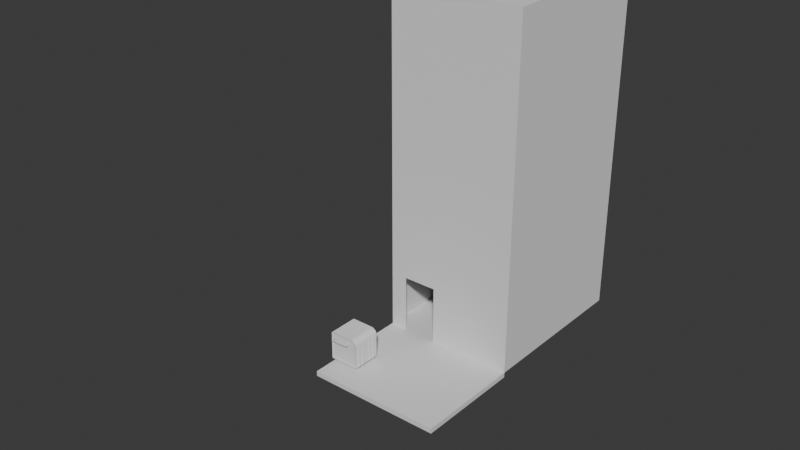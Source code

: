 # Source: LOJINHA_TRUE.blend  (saved by Blender 4.3.34; exported with 4.5.12 LTS)
import bpy
from mathutils import Matrix  # noqa: F401  (used for matrix-valued properties, if any)

bpy.ops.wm.read_factory_settings(use_empty=True)
scene = bpy.context.scene
scene.name = 'Scene'

# ---- collections
col_collection = bpy.data.collections.new('Collection'); scene.collection.children.link(col_collection)

# ---- world
world_world = bpy.data.worlds.new('World'); scene.world = world_world
world_world.use_nodes = True; world_world.node_tree.nodes.clear()
_N = world_world.node_tree.nodes; _L = world_world.node_tree.links
n0 = _N.new('ShaderNodeOutputWorld'); n0.name = 'World Output'; n0.location = (300, 300)
n1 = _N.new('ShaderNodeBackground'); n1.name = 'Background'; n1.location = (10, 300)
n1.inputs[0].default_value = (0.05088, 0.05088, 0.05088, 1.0)
_L.new(n1.outputs[0], n0.inputs[0])
n0.is_active_output = True
world_world.color = (0.05088, 0.05088, 0.05088)
world_world.sun_shadow_jitter_overblur = 0.0

# ---- meshes
me_cube_001 = bpy.data.meshes.new('Cube.001')
me_cube_001.from_pydata([(-1.0, -1.0, -1.0), (-1.0, 1.0, -1.0), (1.0, -1.0, -1.0), (1.0, 1.0, -1.0), (-1.0, -1.0, 0.0), (-1.0, 1.0, 0.0), (1.0, 1.0, 0.0), (1.0, -1.0, 0.0), (-1.0, 1.0, -0.5), (1.0, 1.0, -0.5), (1.0, -1.0, -0.5), (-1.0, -1.0, -0.5), (-1.0, -1.0, 0.5), (-1.0, 1.0, 0.5), (1.0, 1.0, 0.5), (1.0, -1.0, 0.5), (-1.0, 0.0, -1.0), (1.0, 0.0, -1.0), (1.0, 0.0, 0.0), (-1.0, 0.0, 0.0), (-1.0, 0.0, -0.5), (1.0, 0.0, -0.5), (1.0, 0.0, 0.5), (-1.0, 0.0, 0.5), (-1.0, 1.0, 0.25), (1.0, 1.0, 0.25), (1.0, -1.0, 0.25), (-1.0, -1.0, 0.25), (-1.0, 0.0, 0.25), (1.0, 0.0, 0.25), (-1.0, -1.0, -0.25), (-1.0, 1.0, -0.25), (1.0, 1.0, -0.25), (1.0, -1.0, -0.25), (-1.0, 0.0, -0.25), (1.0, 0.0, -0.25), (1.0, 0.5, -1.0), (-1.0, 0.5, 0.0), (-1.0, 0.5, -0.5), (-1.0, 0.5, 0.5), (-1.0, 0.5, -1.0), (1.0, 0.5, 0.0), (1.0, 0.5, -0.5), (1.0, 0.5, 0.5), (1.0, 0.5, 0.25), (-1.0, 0.5, 0.25), (1.0, 0.5, -0.25), (-1.0, 0.5, -0.25), (-1.0, 1.0, -0.75), (1.0, 1.0, -0.75), (1.0, -1.0, -0.75), (-1.0, -1.0, -0.75), (1.0, 0.0, -0.75), (-1.0, 0.0, -0.75), (1.0, 0.5, -0.75), (-1.0, 0.5, -0.75), (-1.0, -0.5, -1.0), (1.0, -0.5, 0.0), (1.0, -0.5, -0.5), (1.0, -0.5, 0.5), (1.0, -0.5, -1.0), (-1.0, -0.5, 0.0), (-1.0, -0.5, -0.5), (-1.0, -0.5, 0.5), (-1.0, -0.5, 0.25), (1.0, -0.5, 0.25), (-1.0, -0.5, -0.25), (1.0, -0.5, -0.25), (-1.0, -0.5, -0.75), (1.0, -0.5, -0.75), (0.0, 1.0, -1.0), (0.0, -1.0, -1.0), (0.0, -1.0, 0.0), (0.0, 1.0, 0.0), (0.0, 1.0, -0.5), (0.0, -1.0, -0.5), (0.0, -1.0, 0.5), (0.0, 1.0, 0.5), (0.0, 0.0, -1.0), (0.0, 1.0, 0.25), (0.0, -1.0, 0.25), (0.0, 1.0, -0.25), (0.0, -1.0, -0.25), (0.0, 0.5, -1.0), (0.0, -1.0, -0.75), (0.0, 1.0, -0.75), (0.0, -0.5, -1.0), (-0.5, 1.0, -1.0), (-0.5, -1.0, 0.0), (-0.5, -1.0, -0.5), (-0.5, -1.0, 0.5), (-0.5, 0.0, -1.0), (-0.5, -1.0, 0.25), (-0.5, -1.0, -0.25), (-0.5, 0.5, -1.0), (-0.5, -1.0, -0.75), (-0.5, -0.5, -1.0), (-0.5, -1.0, -1.0), (-0.5, 1.0, 0.0), (-0.5, 1.0, -0.5), (-0.5, 1.0, 0.5), (-0.5, 1.0, 0.25), (-0.5, 1.0, -0.25), (-0.5, 1.0, -0.75), (0.5, -1.0, -1.0), (0.5, 1.0, 0.0), (0.5, 1.0, -0.5), (0.5, 1.0, 0.5), (0.5, 1.0, 0.25), (0.5, 1.0, -0.25), (0.5, 1.0, -0.75), (0.5, 1.0, -1.0), (0.5, -1.0, 0.0), (0.5, -1.0, -0.5), (0.5, -1.0, 0.5), (0.5, 0.0, -1.0), (0.5, -1.0, 0.25), (0.5, -1.0, -0.25), (0.5, 0.5, -1.0), (0.5, -1.0, -0.75), (0.5, -0.5, -1.0), (-0.25, -1.0, -1.0), (-0.25, 1.0, 0.0), (-0.25, 1.0, -0.5), (-0.25, 1.0, 0.5), (-0.25, 1.0, 0.25), (-0.25, 1.0, -0.25), (-0.25, 1.0, -0.75), (-0.25, 1.0, -1.0), (-0.25, -1.0, 0.0), (-0.25, -1.0, -0.5), (-0.25, -1.0, 0.5), (-0.25, 0.0, -1.0), (-0.25, -1.0, 0.25), (-0.25, -1.0, -0.25), (-0.25, 0.5, -1.0), (-0.25, -1.0, -0.75), (-0.25, -0.5, -1.0), (0.25, 1.0, -1.0), (0.25, -1.0, 0.0), (0.25, -1.0, -0.5), (0.25, -1.0, 0.5), (0.25, 0.0, -1.0), (0.25, -1.0, 0.25), (0.25, -1.0, -0.25), (0.25, 0.5, -1.0), (0.25, -1.0, -0.75), (0.25, -0.5, -1.0), (0.25, -1.0, -1.0), (0.25, 1.0, 0.0), (0.25, 1.0, -0.5), (0.25, 1.0, 0.5), (0.25, 1.0, 0.25), (0.25, 1.0, -0.25), (0.25, 1.0, -0.75), (0.75, -1.0, -1.0), (0.75, 1.0, 0.0), (0.75, 1.0, -0.5), (0.75, 1.0, 0.5), (0.75, 1.0, 0.25), (0.75, 1.0, -0.25), (0.75, 1.0, -0.75), (0.75, 1.0, -1.0), (0.75, -1.0, 0.0), (0.75, -1.0, -0.5), (0.75, -1.0, 0.5), (0.75, 0.0, -1.0), (0.75, -1.0, 0.25), (0.75, -1.0, -0.25), (0.75, 0.5, -1.0), (0.75, -1.0, -0.75), (0.75, -0.5, -1.0), (-0.75, 1.0, -1.0), (-0.75, -1.0, 0.0), (-0.75, -1.0, -0.5), (-0.75, -1.0, 0.5), (-0.75, 0.0, -1.0), (-0.75, -1.0, 0.25), (-0.75, -1.0, -0.25), (-0.75, 0.5, -1.0), (-0.75, -1.0, -0.75), (-0.75, -0.5, -1.0), (-0.75, -1.0, -1.0), (-0.75, 1.0, 0.0), (-0.75, 1.0, -0.5), (-0.75, 1.0, 0.5), (-0.75, 1.0, 0.25), (-0.75, 1.0, -0.25), (-0.75, 1.0, -0.75), (1.0, 0.75, -1.0), (-1.0, 0.75, 0.0), (-1.0, 0.75, -0.5), (-1.0, 0.75, 0.5), (-1.0, 0.75, 0.25), (-1.0, 0.75, -0.25), (-1.0, 0.75, -1.0), (1.0, 0.75, 0.0), (1.0, 0.75, -0.5), (1.0, 0.75, 0.5), (1.0, 0.75, 0.25), (1.0, 0.75, -0.25), (1.0, 0.75, -0.75), (-1.0, 0.75, -0.75), (0.0, 0.75, -1.0), (-0.5, 0.75, -1.0), (0.5, 0.75, -1.0), (-0.25, 0.75, -1.0), (0.25, 0.75, -1.0), (0.75, 0.75, -1.0), (-0.75, 0.75, -1.0), (-1.0, 0.25, -1.0), (1.0, 0.25, 0.0), (1.0, 0.25, -0.5), (1.0, 0.25, 0.5), (1.0, 0.25, 0.25), (1.0, 0.25, -0.25), (1.0, 0.25, -1.0), (-1.0, 0.25, 0.0), (-1.0, 0.25, -0.5), (-1.0, 0.25, 0.5), (-1.0, 0.25, 0.25), (-1.0, 0.25, -0.25), (-1.0, 0.25, -0.75), (1.0, 0.25, -0.75), (0.0, 0.25, -1.0), (-0.5, 0.25, -1.0), (0.5, 0.25, -1.0), (-0.25, 0.25, -1.0), (0.25, 0.25, -1.0), (0.75, 0.25, -1.0), (-0.75, 0.25, -1.0), (1.0, -0.25, -1.0), (-1.0, -0.25, 0.0), (-1.0, -0.25, -0.5), (-1.0, -0.25, 0.5), (-1.0, -0.25, 0.25), (-1.0, -0.25, -0.25), (-1.0, -0.25, -0.75), (-1.0, -0.25, -1.0), (1.0, -0.25, 0.0), (1.0, -0.25, -0.5), (1.0, -0.25, 0.5), (1.0, -0.25, 0.25), (1.0, -0.25, -0.25), (1.0, -0.25, -0.75), (0.0, -0.25, -1.0), (-0.5, -0.25, -1.0), (0.5, -0.25, -1.0), (-0.25, -0.25, -1.0), (0.25, -0.25, -1.0), (0.75, -0.25, -1.0), (-0.75, -0.25, -1.0), (-1.0, -0.75, -1.0), (1.0, -0.75, 0.0), (1.0, -0.75, -0.5), (1.0, -0.75, 0.5), (1.0, -0.75, 0.25), (1.0, -0.75, -0.25), (1.0, -0.75, -0.75), (1.0, -0.75, -1.0), (-1.0, -0.75, 0.0), (-1.0, -0.75, -0.5), (-1.0, -0.75, 0.5), (-1.0, -0.75, 0.25), (-1.0, -0.75, -0.25), (-1.0, -0.75, -0.75), (0.0, -0.75, -1.0), (-0.5, -0.75, -1.0), (0.5, -0.75, -1.0), (-0.25, -0.75, -1.0), (0.25, -0.75, -1.0), (0.75, -0.75, -1.0), (-0.75, -0.75, -1.0), (-1.0, -2.291, -1.0), (1.0, -2.291, -1.0), (0.0, -2.291, -1.0), (-0.5, -2.291, -1.0), (0.5, -2.291, -1.0), (-0.25, -2.291, -1.0), (0.25, -2.291, -1.0), (0.75, -2.291, -1.0), (-0.75, -2.291, -1.0), (0.75, -1.0, -1.022), (1.0, -1.0, -1.022), (-0.25, -1.0, -1.022), (0.0, -1.0, -1.022), (-0.75, -1.0, -1.022), (-0.5, -1.0, -1.022), (0.25, -1.0, -1.022), (0.5, -1.0, -1.022), (-1.0, -1.0, -1.022), (0.75, -2.291, -1.022), (1.0, -2.291, -1.022), (-0.25, -2.291, -1.022), (0.0, -2.291, -1.022), (-0.75, -2.291, -1.022), (-0.5, -2.291, -1.022), (0.25, -2.291, -1.022), (0.5, -2.291, -1.022), (-1.0, -2.291, -1.022)], [], [(271, 259, 2, 155), (178, 173, 4, 30), (257, 253, 7, 33), (160, 156, 6, 32), (194, 190, 5, 31), (202, 191, 8, 48), (161, 157, 9, 49), (258, 254, 10, 50), (180, 174, 11, 51), (177, 175, 12, 27), (256, 255, 15, 26), (159, 158, 14, 25), (193, 192, 13, 24), (235, 234, 23, 28), (214, 213, 22, 29), (223, 212, 21, 52), (237, 233, 20, 53), (236, 232, 19, 34), (215, 211, 18, 35), (229, 216, 17, 166), (211, 214, 29, 18), (232, 235, 28, 19), (190, 193, 24, 5), (156, 159, 25, 6), (253, 256, 26, 7), (173, 177, 27, 4), (212, 215, 35, 21), (233, 236, 34, 20), (191, 194, 31, 8), (157, 160, 32, 9), (254, 257, 33, 10), (174, 178, 30, 11), (218, 221, 47, 38), (197, 200, 46, 42), (217, 220, 45, 37), (196, 199, 44, 41), (208, 189, 36, 169), (200, 196, 41, 46), (201, 197, 42, 54), (199, 198, 43, 44), (220, 219, 39, 45), (222, 218, 38, 55), (221, 217, 37, 47), (210, 222, 55, 40), (189, 201, 54, 36), (238, 237, 53, 16), (216, 223, 52, 17), (182, 180, 51, 0), (259, 258, 50, 2), (162, 161, 49, 3), (195, 202, 48, 1), (231, 244, 69, 60), (252, 265, 68, 56), (240, 243, 67, 58), (261, 264, 66, 62), (239, 242, 65, 57), (260, 263, 64, 61), (264, 260, 61, 66), (265, 261, 62, 68), (263, 262, 63, 64), (242, 241, 59, 65), (244, 240, 58, 69), (243, 239, 57, 67), (250, 231, 60, 171), (248, 245, 86, 137), (128, 127, 85, 70), (148, 146, 84, 71), (206, 203, 83, 135), (140, 144, 82, 75), (123, 126, 81, 74), (139, 143, 80, 72), (122, 125, 79, 73), (227, 224, 78, 132), (125, 124, 77, 79), (143, 141, 76, 80), (146, 140, 75, 84), (127, 123, 74, 85), (126, 122, 73, 81), (144, 139, 72, 82), (269, 266, 71, 121), (272, 267, 97, 182), (187, 183, 98, 102), (188, 184, 99, 103), (186, 185, 100, 101), (230, 225, 91, 176), (183, 186, 101, 98), (184, 187, 102, 99), (209, 204, 94, 179), (172, 188, 103, 87), (251, 246, 96, 181), (121, 136, 95, 97), (130, 134, 93, 89), (129, 133, 92, 88), (133, 131, 90, 92), (136, 130, 89, 95), (134, 129, 88, 93), (168, 163, 112, 117), (170, 164, 113, 119), (167, 165, 114, 116), (163, 167, 116, 112), (164, 168, 117, 113), (249, 247, 120, 147), (138, 154, 110, 111), (207, 205, 118, 145), (150, 153, 109, 106), (149, 152, 108, 105), (228, 226, 115, 142), (152, 151, 107, 108), (154, 150, 106, 110), (153, 149, 105, 109), (270, 268, 104, 148), (82, 72, 129, 134), (84, 75, 130, 136), (80, 76, 131, 133), (72, 80, 133, 129), (75, 82, 134, 130), (71, 84, 136, 121), (267, 269, 121, 97), (102, 98, 122, 126), (103, 99, 123, 127), (101, 100, 124, 125), (225, 227, 132, 91), (98, 101, 125, 122), (99, 102, 126, 123), (204, 206, 135, 94), (87, 103, 127, 128), (246, 248, 137, 96), (266, 270, 148, 71), (81, 73, 149, 153), (85, 74, 150, 154), (79, 77, 151, 152), (224, 228, 142, 78), (73, 79, 152, 149), (74, 81, 153, 150), (203, 207, 145, 83), (70, 85, 154, 138), (245, 249, 147, 86), (117, 112, 139, 144), (119, 113, 140, 146), (116, 114, 141, 143), (112, 116, 143, 139), (113, 117, 144, 140), (2, 50, 170, 155), (10, 33, 168, 164), (7, 26, 167, 163), (26, 15, 165, 167), (50, 10, 164, 170), (33, 7, 163, 168), (247, 250, 171, 120), (111, 110, 161, 162), (205, 208, 169, 118), (106, 109, 160, 157), (105, 108, 159, 156), (226, 229, 166, 115), (108, 107, 158, 159), (110, 106, 157, 161), (109, 105, 156, 160), (268, 271, 155, 104), (238, 251, 181, 56), (1, 48, 188, 172), (195, 209, 179, 40), (8, 31, 187, 184), (5, 24, 186, 183), (210, 230, 176, 16), (24, 13, 185, 186), (48, 8, 184, 188), (31, 5, 183, 187), (252, 272, 182, 0), (97, 95, 180, 182), (89, 93, 178, 174), (88, 92, 177, 173), (92, 90, 175, 177), (95, 89, 174, 180), (93, 88, 173, 178), (1, 172, 209, 195), (111, 162, 208, 205), (70, 138, 207, 203), (87, 128, 206, 204), (138, 111, 205, 207), (172, 87, 204, 209), (128, 70, 203, 206), (40, 55, 202, 195), (3, 49, 201, 189), (25, 14, 198, 199), (49, 9, 197, 201), (32, 6, 196, 200), (162, 3, 189, 208), (6, 25, 199, 196), (9, 32, 200, 197), (38, 47, 194, 191), (37, 45, 193, 190), (45, 39, 192, 193), (55, 38, 191, 202), (47, 37, 190, 194), (40, 179, 230, 210), (118, 169, 229, 226), (83, 145, 228, 224), (94, 135, 227, 225), (145, 118, 226, 228), (179, 94, 225, 230), (135, 83, 224, 227), (36, 54, 223, 216), (16, 53, 222, 210), (34, 19, 217, 221), (53, 20, 218, 222), (28, 23, 219, 220), (19, 28, 220, 217), (20, 34, 221, 218), (42, 46, 215, 212), (41, 44, 214, 211), (169, 36, 216, 229), (46, 41, 211, 215), (54, 42, 212, 223), (44, 43, 213, 214), (16, 176, 251, 238), (115, 166, 250, 247), (78, 142, 249, 245), (91, 132, 248, 246), (142, 115, 247, 249), (176, 91, 246, 251), (132, 78, 245, 248), (166, 17, 231, 250), (35, 18, 239, 243), (52, 21, 240, 244), (29, 22, 241, 242), (18, 29, 242, 239), (21, 35, 243, 240), (17, 52, 244, 231), (56, 68, 237, 238), (62, 66, 236, 233), (61, 64, 235, 232), (66, 61, 232, 236), (68, 62, 233, 237), (64, 63, 234, 235), (56, 181, 272, 252), (120, 171, 271, 268), (86, 147, 270, 266), (96, 137, 269, 267), (147, 120, 268, 270), (181, 96, 267, 272), (137, 86, 266, 269), (27, 12, 262, 263), (51, 11, 261, 265), (30, 4, 260, 264), (4, 27, 263, 260), (11, 30, 264, 261), (0, 51, 265, 252), (60, 69, 258, 259), (58, 67, 257, 254), (57, 65, 256, 253), (65, 59, 255, 256), (69, 58, 254, 258), (67, 57, 253, 257), (171, 60, 259, 271), (175, 90, 131, 76, 141, 114, 165, 15, 255, 59, 241, 22, 213, 43, 198, 14, 158, 107, 151, 77, 124, 100, 185, 13, 192, 39, 219, 23, 234, 63, 262, 12), (281, 276, 296, 295), (97, 182, 286, 287), (273, 0, 290, 299), (278, 275, 294, 293), (104, 148, 288, 289), (280, 274, 292, 291), (281, 273, 299, 295), (274, 2, 283, 292), (287, 284, 293, 296), (285, 284, 293, 294), (289, 288, 297, 298), (285, 288, 297, 294), (289, 282, 291, 298), (283, 282, 291, 292), (287, 286, 295, 296), (290, 286, 295, 299), (71, 121, 284, 285), (279, 277, 298, 297), (278, 276, 296, 293), (2, 155, 282, 283), (104, 155, 282, 289), (97, 121, 284, 287), (279, 275, 294, 297), (0, 182, 286, 290), (71, 148, 288, 285), (280, 277, 298, 291), (104, 155, 2, 274, 280, 277, 279, 275, 278, 276, 281, 273, 0, 182, 97, 121, 71, 148)])
_uv = me_cube_001.uv_layers.new(name='UVMap')
_uv.uv.foreach_set('vector', [0.3438, 0.7188, 0.375, 0.7188, 0.375, 0.75, 0.3438, 0.75, 0.4688, 0.9688, 0.5, 0.9688, 0.5, 1.0, 0.4688, 1.0, 0.4688, 0.7188, 0.5, 0.7188, 0.5, 0.75, 0.4688, 0.75, 0.4688, 0.4688, 0.5, 0.4688, 0.5, 0.5, 0.4688, 0.5, 0.4688, 0.2188, 0.5, 0.2188, 0.5, 0.25, 0.4688, 0.25, 0.4062, 0.2188, 0.4375, 0.2188, 0.4375, 0.25, 0.4062, 0.25, 0.4062, 0.4688, 0.4375, 0.4688, 0.4375, 0.5, 0.4062, 0.5, 0.4062, 0.7188, 0.4375, 0.7188, 0.4375, 0.75, 0.4062, 0.75, 0.4062, 0.9688, 0.4375, 0.9688, 0.4375, 1.0, 0.4062, 1.0, 0.5312, 0.9688, 0.5625, 0.9688, 0.5625, 1.0, 0.5312, 1.0, 0.5312, 0.7188, 0.5625, 0.7188, 0.5625, 0.75, 0.5312, 0.75, 0.5312, 0.4688, 0.5625, 0.4688, 0.5625, 0.5, 0.5312, 0.5, 0.5312, 0.2188, 0.5625, 0.2188, 0.5625, 0.25, 0.5312, 0.25, 0.5312, 0.09375, 0.5625, 0.09375, 0.5625, 0.125, 0.5312, 0.125, 0.5312, 0.5938, 0.5625, 0.5938, 0.5625, 0.625, 0.5312, 0.625, 0.4062, 0.5938, 0.4375, 0.5938, 0.4375, 0.625, 0.4062, 0.625, 0.4062, 0.09375, 0.4375, 0.09375, 0.4375, 0.125, 0.4062, 0.125, 0.4688, 0.09375, 0.5, 0.09375, 0.5, 0.125, 0.4688, 0.125, 0.4688, 0.5938, 0.5, 0.5938, 0.5, 0.625, 0.4688, 0.625, 0.3438, 0.5938, 0.375, 0.5938, 0.375, 0.625, 0.3438, 0.625, 0.5, 0.5938, 0.5312, 0.5938, 0.5312, 0.625, 0.5, 0.625, 0.5, 0.09375, 0.5312, 0.09375, 0.5312, 0.125, 0.5, 0.125, 0.5, 0.2188, 0.5312, 0.2188, 0.5312, 0.25, 0.5, 0.25, 0.5, 0.4688, 0.5312, 0.4688, 0.5312, 0.5, 0.5, 0.5, 0.5, 0.7188, 0.5312, 0.7188, 0.5312, 0.75, 0.5, 0.75, 0.5, 0.9688, 0.5312, 0.9688, 0.5312, 1.0, 0.5, 1.0, 0.4375, 0.5938, 0.4688, 0.5938, 0.4688, 0.625, 0.4375, 0.625, 0.4375, 0.09375, 0.4688, 0.09375, 0.4688, 0.125, 0.4375, 0.125, 0.4375, 0.2188, 0.4688, 0.2188, 0.4688, 0.25, 0.4375, 0.25, 0.4375, 0.4688, 0.4688, 0.4688, 0.4688, 0.5, 0.4375, 0.5, 0.4375, 0.7188, 0.4688, 0.7188, 0.4688, 0.75, 0.4375, 0.75, 0.4375, 0.9688, 0.4688, 0.9688, 0.4688, 1.0, 0.4375, 1.0, 0.4375, 0.1562, 0.4688, 0.1562, 0.4688, 0.1875, 0.4375, 0.1875, 0.4375, 0.5312, 0.4688, 0.5312, 0.4688, 0.5625, 0.4375, 0.5625, 0.5, 0.1562, 0.5312, 0.1562, 0.5312, 0.1875, 0.5, 0.1875, 0.5, 0.5312, 0.5312, 0.5312, 0.5312, 0.5625, 0.5, 0.5625, 0.3438, 0.5312, 0.375, 0.5312, 0.375, 0.5625, 0.3438, 0.5625, 0.4688, 0.5312, 0.5, 0.5312, 0.5, 0.5625, 0.4688, 0.5625, 0.4062, 0.5312, 0.4375, 0.5312, 0.4375, 0.5625, 0.4062, 0.5625, 0.5312, 0.5312, 0.5625, 0.5312, 0.5625, 0.5625, 0.5312, 0.5625, 0.5312, 0.1562, 0.5625, 0.1562, 0.5625, 0.1875, 0.5312, 0.1875, 0.4062, 0.1562, 0.4375, 0.1562, 0.4375, 0.1875, 0.4062, 0.1875, 0.4688, 0.1562, 0.5, 0.1562, 0.5, 0.1875, 0.4688, 0.1875, 0.375, 0.1562, 0.4062, 0.1562, 0.4062, 0.1875, 0.375, 0.1875, 0.375, 0.5312, 0.4062, 0.5312, 0.4062, 0.5625, 0.375, 0.5625, 0.375, 0.09375, 0.4062, 0.09375, 0.4062, 0.125, 0.375, 0.125, 0.375, 0.5938, 0.4062, 0.5938, 0.4062, 0.625, 0.375, 0.625, 0.375, 0.9688, 0.4062, 0.9688, 0.4062, 1.0, 0.375, 1.0, 0.375, 0.7188, 0.4062, 0.7188, 0.4062, 0.75, 0.375, 0.75, 0.375, 0.4688, 0.4062, 0.4688, 0.4062, 0.5, 0.375, 0.5, 0.375, 0.2188, 0.4062, 0.2188, 0.4062, 0.25, 0.375, 0.25, 0.375, 0.6562, 0.4062, 0.6562, 0.4062, 0.6875, 0.375, 0.6875, 0.375, 0.03125, 0.4062, 0.03125, 0.4062, 0.0625, 0.375, 0.0625, 0.4375, 0.6562, 0.4688, 0.6562, 0.4688, 0.6875, 0.4375, 0.6875, 0.4375, 0.03125, 0.4688, 0.03125, 0.4688, 0.0625, 0.4375, 0.0625, 0.5, 0.6562, 0.5312, 0.6562, 0.5312, 0.6875, 0.5, 0.6875, 0.5, 0.03125, 0.5312, 0.03125, 0.5312, 0.0625, 0.5, 0.0625, 0.4688, 0.03125, 0.5, 0.03125, 0.5, 0.0625, 0.4688, 0.0625, 0.4062, 0.03125, 0.4375, 0.03125, 0.4375, 0.0625, 0.4062, 0.0625, 0.5312, 0.03125, 0.5625, 0.03125, 0.5625, 0.0625, 0.5312, 0.0625, 0.5312, 0.6562, 0.5625, 0.6562, 0.5625, 0.6875, 0.5312, 0.6875, 0.4062, 0.6562, 0.4375, 0.6562, 0.4375, 0.6875, 0.4062, 0.6875, 0.4688, 0.6562, 0.5, 0.6562, 0.5, 0.6875, 0.4688, 0.6875, 0.3438, 0.6562, 0.375, 0.6562, 0.375, 0.6875, 0.3438, 0.6875, 0.2188, 0.6562, 0.25, 0.6562, 0.25, 0.6875, 0.2188, 0.6875, 0.375, 0.3438, 0.4062, 0.3438, 0.4062, 0.375, 0.375, 0.375, 0.375, 0.8438, 0.4062, 0.8438, 0.4062, 0.875, 0.375, 0.875, 0.2188, 0.5312, 0.25, 0.5312, 0.25, 0.5625, 0.2188, 0.5625, 0.4375, 0.8438, 0.4688, 0.8438, 0.4688, 0.875, 0.4375, 0.875, 0.4375, 0.3438, 0.4688, 0.3438, 0.4688, 0.375, 0.4375, 0.375, 0.5, 0.8438, 0.5312, 0.8438, 0.5312, 0.875, 0.5, 0.875, 0.5, 0.3438, 0.5312, 0.3438, 0.5312, 0.375, 0.5, 0.375, 0.2188, 0.5938, 0.25, 0.5938, 0.25, 0.625, 0.2188, 0.625, 0.5312, 0.3438, 0.5625, 0.3438, 0.5625, 0.375, 0.5312, 0.375, 0.5312, 0.8438, 0.5625, 0.8438, 0.5625, 0.875, 0.5312, 0.875, 0.4062, 0.8438, 0.4375, 0.8438, 0.4375, 0.875, 0.4062, 0.875, 0.4062, 0.3438, 0.4375, 0.3438, 0.4375, 0.375, 0.4062, 0.375, 0.4688, 0.3438, 0.5, 0.3438, 0.5, 0.375, 0.4688, 0.375, 0.4688, 0.8438, 0.5, 0.8438, 0.5, 0.875, 0.4688, 0.875, 0.2188, 0.7188, 0.25, 0.7188, 0.25, 0.75, 0.2188, 0.75, 0.1562, 0.7188, 0.1875, 0.7188, 0.1875, 0.75, 0.1562, 0.75, 0.4688, 0.2812, 0.5, 0.2812, 0.5, 0.3125, 0.4688, 0.3125, 0.4062, 0.2812, 0.4375, 0.2812, 0.4375, 0.3125, 0.4062, 0.3125, 0.5312, 0.2812, 0.5625, 0.2812, 0.5625, 0.3125, 0.5312, 0.3125, 0.1562, 0.5938, 0.1875, 0.5938, 0.1875, 0.625, 0.1562, 0.625, 0.5, 0.2812, 0.5312, 0.2812, 0.5312, 0.3125, 0.5, 0.3125, 0.4375, 0.2812, 0.4688, 0.2812, 0.4688, 0.3125, 0.4375, 0.3125, 0.1562, 0.5312, 0.1875, 0.5312, 0.1875, 0.5625, 0.1562, 0.5625, 0.375, 0.2812, 0.4062, 0.2812, 0.4062, 0.3125, 0.375, 0.3125, 0.1562, 0.6562, 0.1875, 0.6562, 0.1875, 0.6875, 0.1562, 0.6875, 0.375, 0.9062, 0.4062, 0.9062, 0.4062, 0.9375, 0.375, 0.9375, 0.4375, 0.9062, 0.4688, 0.9062, 0.4688, 0.9375, 0.4375, 0.9375, 0.5, 0.9062, 0.5312, 0.9062, 0.5312, 0.9375, 0.5, 0.9375, 0.5312, 0.9062, 0.5625, 0.9062, 0.5625, 0.9375, 0.5312, 0.9375, 0.4062, 0.9062, 0.4375, 0.9062, 0.4375, 0.9375, 0.4062, 0.9375, 0.4688, 0.9062, 0.5, 0.9062, 0.5, 0.9375, 0.4688, 0.9375, 0.4688, 0.7812, 0.5, 0.7812, 0.5, 0.8125, 0.4688, 0.8125, 0.4062, 0.7812, 0.4375, 0.7812, 0.4375, 0.8125, 0.4062, 0.8125, 0.5312, 0.7812, 0.5625, 0.7812, 0.5625, 0.8125, 0.5312, 0.8125, 0.5, 0.7812, 0.5312, 0.7812, 0.5312, 0.8125, 0.5, 0.8125, 0.4375, 0.7812, 0.4688, 0.7812, 0.4688, 0.8125, 0.4375, 0.8125, 0.2812, 0.6562, 0.3125, 0.6562, 0.3125, 0.6875, 0.2812, 0.6875, 0.375, 0.4062, 0.4062, 0.4062, 0.4062, 0.4375, 0.375, 0.4375, 0.2812, 0.5312, 0.3125, 0.5312, 0.3125, 0.5625, 0.2812, 0.5625, 0.4375, 0.4062, 0.4688, 0.4062, 0.4688, 0.4375, 0.4375, 0.4375, 0.5, 0.4062, 0.5312, 0.4062, 0.5312, 0.4375, 0.5, 0.4375, 0.2812, 0.5938, 0.3125, 0.5938, 0.3125, 0.625, 0.2812, 0.625, 0.5312, 0.4062, 0.5625, 0.4062, 0.5625, 0.4375, 0.5312, 0.4375, 0.4062, 0.4062, 0.4375, 0.4062, 0.4375, 0.4375, 0.4062, 0.4375, 0.4688, 0.4062, 0.5, 0.4062, 0.5, 0.4375, 0.4688, 0.4375, 0.2812, 0.7188, 0.3125, 0.7188, 0.3125, 0.75, 0.2812, 0.75, 0.4688, 0.875, 0.5, 0.875, 0.5, 0.9062, 0.4688, 0.9062, 0.4062, 0.875, 0.4375, 0.875, 0.4375, 0.9062, 0.4062, 0.9062, 0.5312, 0.875, 0.5625, 0.875, 0.5625, 0.9062, 0.5312, 0.9062, 0.5, 0.875, 0.5312, 0.875, 0.5312, 0.9062, 0.5, 0.9062, 0.4375, 0.875, 0.4688, 0.875, 0.4688, 0.9062, 0.4375, 0.9062, 0.375, 0.875, 0.4062, 0.875, 0.4062, 0.9062, 0.375, 0.9062, 0.1875, 0.7188, 0.2188, 0.7188, 0.2188, 0.75, 0.1875, 0.75, 0.4688, 0.3125, 0.5, 0.3125, 0.5, 0.3438, 0.4688, 0.3438, 0.4062, 0.3125, 0.4375, 0.3125, 0.4375, 0.3438, 0.4062, 0.3438, 0.5312, 0.3125, 0.5625, 0.3125, 0.5625, 0.3438, 0.5312, 0.3438, 0.1875, 0.5938, 0.2188, 0.5938, 0.2188, 0.625, 0.1875, 0.625, 0.5, 0.3125, 0.5312, 0.3125, 0.5312, 0.3438, 0.5, 0.3438, 0.4375, 0.3125, 0.4688, 0.3125, 0.4688, 0.3438, 0.4375, 0.3438, 0.1875, 0.5312, 0.2188, 0.5312, 0.2188, 0.5625, 0.1875, 0.5625, 0.375, 0.3125, 0.4062, 0.3125, 0.4062, 0.3438, 0.375, 0.3438, 0.1875, 0.6562, 0.2188, 0.6562, 0.2188, 0.6875, 0.1875, 0.6875, 0.25, 0.7188, 0.2812, 0.7188, 0.2812, 0.75, 0.25, 0.75, 0.4688, 0.375, 0.5, 0.375, 0.5, 0.4062, 0.4688, 0.4062, 0.4062, 0.375, 0.4375, 0.375, 0.4375, 0.4062, 0.4062, 0.4062, 0.5312, 0.375, 0.5625, 0.375, 0.5625, 0.4062, 0.5312, 0.4062, 0.25, 0.5938, 0.2812, 0.5938, 0.2812, 0.625, 0.25, 0.625, 0.5, 0.375, 0.5312, 0.375, 0.5312, 0.4062, 0.5, 0.4062, 0.4375, 0.375, 0.4688, 0.375, 0.4688, 0.4062, 0.4375, 0.4062, 0.25, 0.5312, 0.2812, 0.5312, 0.2812, 0.5625, 0.25, 0.5625, 0.375, 0.375, 0.4062, 0.375, 0.4062, 0.4062, 0.375, 0.4062, 0.25, 0.6562, 0.2812, 0.6562, 0.2812, 0.6875, 0.25, 0.6875, 0.4688, 0.8125, 0.5, 0.8125, 0.5, 0.8438, 0.4688, 0.8438, 0.4062, 0.8125, 0.4375, 0.8125, 0.4375, 0.8438, 0.4062, 0.8438, 0.5312, 0.8125, 0.5625, 0.8125, 0.5625, 0.8438, 0.5312, 0.8438, 0.5, 0.8125, 0.5312, 0.8125, 0.5312, 0.8438, 0.5, 0.8438, 0.4375, 0.8125, 0.4688, 0.8125, 0.4688, 0.8438, 0.4375, 0.8438, 0.375, 0.75, 0.4062, 0.75, 0.4062, 0.7812, 0.375, 0.7812, 0.4375, 0.75, 0.4688, 0.75, 0.4688, 0.7812, 0.4375, 0.7812, 0.5, 0.75, 0.5312, 0.75, 0.5312, 0.7812, 0.5, 0.7812, 0.5312, 0.75, 0.5625, 0.75, 0.5625, 0.7812, 0.5312, 0.7812, 0.4062, 0.75, 0.4375, 0.75, 0.4375, 0.7812, 0.4062, 0.7812, 0.4688, 0.75, 0.5, 0.75, 0.5, 0.7812, 0.4688, 0.7812, 0.3125, 0.6562, 0.3438, 0.6562, 0.3438, 0.6875, 0.3125, 0.6875, 0.375, 0.4375, 0.4062, 0.4375, 0.4062, 0.4688, 0.375, 0.4688, 0.3125, 0.5312, 0.3438, 0.5312, 0.3438, 0.5625, 0.3125, 0.5625, 0.4375, 0.4375, 0.4688, 0.4375, 0.4688, 0.4688, 0.4375, 0.4688, 0.5, 0.4375, 0.5312, 0.4375, 0.5312, 0.4688, 0.5, 0.4688, 0.3125, 0.5938, 0.3438, 0.5938, 0.3438, 0.625, 0.3125, 0.625, 0.5312, 0.4375, 0.5625, 0.4375, 0.5625, 0.4688, 0.5312, 0.4688, 0.4062, 0.4375, 0.4375, 0.4375, 0.4375, 0.4688, 0.4062, 0.4688, 0.4688, 0.4375, 0.5, 0.4375, 0.5, 0.4688, 0.4688, 0.4688, 0.3125, 0.7188, 0.3438, 0.7188, 0.3438, 0.75, 0.3125, 0.75, 0.125, 0.6562, 0.1562, 0.6562, 0.1562, 0.6875, 0.125, 0.6875, 0.375, 0.25, 0.4062, 0.25, 0.4062, 0.2812, 0.375, 0.2812, 0.125, 0.5312, 0.1562, 0.5312, 0.1562, 0.5625, 0.125, 0.5625, 0.4375, 0.25, 0.4688, 0.25, 0.4688, 0.2812, 0.4375, 0.2812, 0.5, 0.25, 0.5312, 0.25, 0.5312, 0.2812, 0.5, 0.2812, 0.125, 0.5938, 0.1562, 0.5938, 0.1562, 0.625, 0.125, 0.625, 0.5312, 0.25, 0.5625, 0.25, 0.5625, 0.2812, 0.5312, 0.2812, 0.4062, 0.25, 0.4375, 0.25, 0.4375, 0.2812, 0.4062, 0.2812, 0.4688, 0.25, 0.5, 0.25, 0.5, 0.2812, 0.4688, 0.2812, 0.125, 0.7188, 0.1562, 0.7188, 0.1562, 0.75, 0.125, 0.75, 0.375, 0.9375, 0.4062, 0.9375, 0.4062, 0.9688, 0.375, 0.9688, 0.4375, 0.9375, 0.4688, 0.9375, 0.4688, 0.9688, 0.4375, 0.9688, 0.5, 0.9375, 0.5312, 0.9375, 0.5312, 0.9688, 0.5, 0.9688, 0.5312, 0.9375, 0.5625, 0.9375, 0.5625, 0.9688, 0.5312, 0.9688, 0.4062, 0.9375, 0.4375, 0.9375, 0.4375, 0.9688, 0.4062, 0.9688, 0.4688, 0.9375, 0.5, 0.9375, 0.5, 0.9688, 0.4688, 0.9688, 0.125, 0.5, 0.1562, 0.5, 0.1562, 0.5312, 0.125, 0.5312, 0.3125, 0.5, 0.3438, 0.5, 0.3438, 0.5312, 0.3125, 0.5312, 0.25, 0.5, 0.2812, 0.5, 0.2812, 0.5312, 0.25, 0.5312, 0.1875, 0.5, 0.2188, 0.5, 0.2188, 0.5312, 0.1875, 0.5312, 0.2812, 0.5, 0.3125, 0.5, 0.3125, 0.5312, 0.2812, 0.5312, 0.1562, 0.5, 0.1875, 0.5, 0.1875, 0.5312, 0.1562, 0.5312, 0.2188, 0.5, 0.25, 0.5, 0.25, 0.5312, 0.2188, 0.5312, 0.375, 0.1875, 0.4062, 0.1875, 0.4062, 0.2188, 0.375, 0.2188, 0.375, 0.5, 0.4062, 0.5, 0.4062, 0.5312, 0.375, 0.5312, 0.5312, 0.5, 0.5625, 0.5, 0.5625, 0.5312, 0.5312, 0.5312, 0.4062, 0.5, 0.4375, 0.5, 0.4375, 0.5312, 0.4062, 0.5312, 0.4688, 0.5, 0.5, 0.5, 0.5, 0.5312, 0.4688, 0.5312, 0.3438, 0.5, 0.375, 0.5, 0.375, 0.5312, 0.3438, 0.5312, 0.5, 0.5, 0.5312, 0.5, 0.5312, 0.5312, 0.5, 0.5312, 0.4375, 0.5, 0.4688, 0.5, 0.4688, 0.5312, 0.4375, 0.5312, 0.4375, 0.1875, 0.4688, 0.1875, 0.4688, 0.2188, 0.4375, 0.2188, 0.5, 0.1875, 0.5312, 0.1875, 0.5312, 0.2188, 0.5, 0.2188, 0.5312, 0.1875, 0.5625, 0.1875, 0.5625, 0.2188, 0.5312, 0.2188, 0.4062, 0.1875, 0.4375, 0.1875, 0.4375, 0.2188, 0.4062, 0.2188, 0.4688, 0.1875, 0.5, 0.1875, 0.5, 0.2188, 0.4688, 0.2188, 0.125, 0.5625, 0.1562, 0.5625, 0.1562, 0.5938, 0.125, 0.5938, 0.3125, 0.5625, 0.3438, 0.5625, 0.3438, 0.5938, 0.3125, 0.5938, 0.25, 0.5625, 0.2812, 0.5625, 0.2812, 0.5938, 0.25, 0.5938, 0.1875, 0.5625, 0.2188, 0.5625, 0.2188, 0.5938, 0.1875, 0.5938, 0.2812, 0.5625, 0.3125, 0.5625, 0.3125, 0.5938, 0.2812, 0.5938, 0.1562, 0.5625, 0.1875, 0.5625, 0.1875, 0.5938, 0.1562, 0.5938, 0.2188, 0.5625, 0.25, 0.5625, 0.25, 0.5938, 0.2188, 0.5938, 0.375, 0.5625, 0.4062, 0.5625, 0.4062, 0.5938, 0.375, 0.5938, 0.375, 0.125, 0.4062, 0.125, 0.4062, 0.1562, 0.375, 0.1562, 0.4688, 0.125, 0.5, 0.125, 0.5, 0.1562, 0.4688, 0.1562, 0.4062, 0.125, 0.4375, 0.125, 0.4375, 0.1562, 0.4062, 0.1562, 0.5312, 0.125, 0.5625, 0.125, 0.5625, 0.1562, 0.5312, 0.1562, 0.5, 0.125, 0.5312, 0.125, 0.5312, 0.1562, 0.5, 0.1562, 0.4375, 0.125, 0.4688, 0.125, 0.4688, 0.1562, 0.4375, 0.1562, 0.4375, 0.5625, 0.4688, 0.5625, 0.4688, 0.5938, 0.4375, 0.5938, 0.5, 0.5625, 0.5312, 0.5625, 0.5312, 0.5938, 0.5, 0.5938, 0.3438, 0.5625, 0.375, 0.5625, 0.375, 0.5938, 0.3438, 0.5938, 0.4688, 0.5625, 0.5, 0.5625, 0.5, 0.5938, 0.4688, 0.5938, 0.4062, 0.5625, 0.4375, 0.5625, 0.4375, 0.5938, 0.4062, 0.5938, 0.5312, 0.5625, 0.5625, 0.5625, 0.5625, 0.5938, 0.5312, 0.5938, 0.125, 0.625, 0.1562, 0.625, 0.1562, 0.6562, 0.125, 0.6562, 0.3125, 0.625, 0.3438, 0.625, 0.3438, 0.6562, 0.3125, 0.6562, 0.25, 0.625, 0.2812, 0.625, 0.2812, 0.6562, 0.25, 0.6562, 0.1875, 0.625, 0.2188, 0.625, 0.2188, 0.6562, 0.1875, 0.6562, 0.2812, 0.625, 0.3125, 0.625, 0.3125, 0.6562, 0.2812, 0.6562, 0.1562, 0.625, 0.1875, 0.625, 0.1875, 0.6562, 0.1562, 0.6562, 0.2188, 0.625, 0.25, 0.625, 0.25, 0.6562, 0.2188, 0.6562, 0.3438, 0.625, 0.375, 0.625, 0.375, 0.6562, 0.3438, 0.6562, 0.4688, 0.625, 0.5, 0.625, 0.5, 0.6562, 0.4688, 0.6562, 0.4062, 0.625, 0.4375, 0.625, 0.4375, 0.6562, 0.4062, 0.6562, 0.5312, 0.625, 0.5625, 0.625, 0.5625, 0.6562, 0.5312, 0.6562, 0.5, 0.625, 0.5312, 0.625, 0.5312, 0.6562, 0.5, 0.6562, 0.4375, 0.625, 0.4688, 0.625, 0.4688, 0.6562, 0.4375, 0.6562, 0.375, 0.625, 0.4062, 0.625, 0.4062, 0.6562, 0.375, 0.6562, 0.375, 0.0625, 0.4062, 0.0625, 0.4062, 0.09375, 0.375, 0.09375, 0.4375, 0.0625, 0.4688, 0.0625, 0.4688, 0.09375, 0.4375, 0.09375, 0.5, 0.0625, 0.5312, 0.0625, 0.5312, 0.09375, 0.5, 0.09375, 0.4688, 0.0625, 0.5, 0.0625, 0.5, 0.09375, 0.4688, 0.09375, 0.4062, 0.0625, 0.4375, 0.0625, 0.4375, 0.09375, 0.4062, 0.09375, 0.5312, 0.0625, 0.5625, 0.0625, 0.5625, 0.09375, 0.5312, 0.09375, 0.125, 0.6875, 0.1562, 0.6875, 0.1562, 0.7188, 0.125, 0.7188, 0.3125, 0.6875, 0.3438, 0.6875, 0.3438, 0.7188, 0.3125, 0.7188, 0.25, 0.6875, 0.2812, 0.6875, 0.2812, 0.7188, 0.25, 0.7188, 0.1875, 0.6875, 0.2188, 0.6875, 0.2188, 0.7188, 0.1875, 0.7188, 0.2812, 0.6875, 0.3125, 0.6875, 0.3125, 0.7188, 0.2812, 0.7188, 0.1562, 0.6875, 0.1875, 0.6875, 0.1875, 0.7188, 0.1562, 0.7188, 0.2188, 0.6875, 0.25, 0.6875, 0.25, 0.7188, 0.2188, 0.7188, 0.5312, 0.0, 0.5625, 0.0, 0.5625, 0.03125, 0.5312, 0.03125, 0.4062, 0.0, 0.4375, 0.0, 0.4375, 0.03125, 0.4062, 0.03125, 0.4688, 0.0, 0.5, 0.0, 0.5, 0.03125, 0.4688, 0.03125, 0.5, 0.0, 0.5312, 0.0, 0.5312, 0.03125, 0.5, 0.03125, 0.4375, 0.0, 0.4688, 0.0, 0.4688, 0.03125, 0.4375, 0.03125, 0.375, 0.0, 0.4062, 0.0, 0.4062, 0.03125, 0.375, 0.03125, 0.375, 0.6875, 0.4062, 0.6875, 0.4062, 0.7188, 0.375, 0.7188, 0.4375, 0.6875, 0.4688, 0.6875, 0.4688, 0.7188, 0.4375, 0.7188, 0.5, 0.6875, 0.5312, 0.6875, 0.5312, 0.7188, 0.5, 0.7188, 0.5312, 0.6875, 0.5625, 0.6875, 0.5625, 0.7188, 0.5312, 0.7188, 0.4062, 0.6875, 0.4375, 0.6875, 0.4375, 0.7188, 0.4062, 0.7188, 0.4688, 0.6875, 0.5, 0.6875, 0.5, 0.7188, 0.4688, 0.7188, 0.3438, 0.6875, 0.375, 0.6875, 0.375, 0.7188, 0.3438, 0.7188, 0.5625, 0.9688, 0.5625, 0.9375, 0.5625, 0.9062, 0.5625, 0.875, 0.5625, 0.8438, 0.5625, 0.8125, 0.5625, 0.7812, 0.5625, 0.75, 0.5625, 0.7188, 0.5625, 0.6875, 0.5625, 0.6562, 0.5625, 0.625, 0.5625, 0.5938, 0.5625, 0.5625, 0.5625, 0.5312, 0.5625, 0.5, 0.5625, 0.4688, 0.5625, 0.4375, 0.5625, 0.4062, 0.5625, 0.375, 0.5625, 0.3438, 0.5625, 0.3125, 0.5625, 0.2812, 0.5625, 0.25, 0.5625, 0.2188, 0.5625, 0.1875, 0.5625, 0.1562, 0.5625, 0.125, 0.5625, 0.09375, 0.5625, 0.0625, 0.5625, 0.03125, 0.5625, 0.0, 0.0, 0.0, 0.0, 0.0, 0.0, 0.0, 0.0, 0.0, 0.375, 0.9375, 0.375, 0.9688, 0.375, 0.9688, 0.375, 0.9375, 0.0, 0.0, 0.0, 0.0, 0.0, 0.0, 0.0, 0.0, 0.0, 0.0, 0.0, 0.0, 0.0, 0.0, 0.0, 0.0, 0.375, 0.8125, 0.375, 0.8438, 0.375, 0.8438, 0.375, 0.8125, 0.0, 0.0, 0.0, 0.0, 0.0, 0.0, 0.0, 0.0, 0.0, 0.0, 0.0, 0.0, 0.0, 0.0, 0.0, 0.0, 0.0, 0.0, 0.0, 0.0, 0.0, 0.0, 0.0, 0.0, 0.375, 0.9375, 0.375, 0.9062, 0.375, 0.9062, 0.375, 0.9375, 0.25, 0.75, 0.2188, 0.75, 0.2188, 0.75, 0.25, 0.75, 0.3125, 0.75, 0.2812, 0.75, 0.2812, 0.75, 0.3125, 0.75, 0.375, 0.875, 0.375, 0.8438, 0.375, 0.8438, 0.375, 0.875, 0.375, 0.8125, 0.375, 0.7812, 0.375, 0.7812, 0.375, 0.8125, 0.375, 0.75, 0.3438, 0.75, 0.3438, 0.75, 0.375, 0.75, 0.1875, 0.75, 0.1562, 0.75, 0.1562, 0.75, 0.1875, 0.75, 0.375, 1.0, 0.375, 0.9688, 0.375, 0.9688, 0.375, 1.0, 0.375, 0.875, 0.375, 0.9062, 0.375, 0.9062, 0.375, 0.875, 0.0, 0.0, 0.0, 0.0, 0.0, 0.0, 0.0, 0.0, 0.0, 0.0, 0.0, 0.0, 0.0, 0.0, 0.0, 0.0, 0.375, 0.75, 0.375, 0.7812, 0.375, 0.7812, 0.375, 0.75, 0.3125, 0.75, 0.3438, 0.75, 0.3438, 0.75, 0.3125, 0.75, 0.1875, 0.75, 0.2188, 0.75, 0.2188, 0.75, 0.1875, 0.75, 0.0, 0.0, 0.0, 0.0, 0.0, 0.0, 0.0, 0.0, 0.125, 0.75, 0.1562, 0.75, 0.1562, 0.75, 0.125, 0.75, 0.25, 0.75, 0.2812, 0.75, 0.2812, 0.75, 0.25, 0.75, 0.0, 0.0, 0.0, 0.0, 0.0, 0.0, 0.0, 0.0, 0.0, 0.0, 0.0, 0.0, 0.0, 0.0, 0.0, 0.0, 0.0, 0.0, 0.0, 0.0, 0.0, 0.0, 0.0, 0.0, 0.0, 0.0, 0.0, 0.0, 0.0, 0.0, 0.0, 0.0, 0.0, 0.0, 0.0, 0.0, 0.0, 0.0, 0.0, 0.0, 0.0, 0.0, 0.0, 0.0])
me_cube_001.update()
me_cube_003 = bpy.data.meshes.new('Cube.003')
me_cube_003.from_pydata([(-0.8817, 0.9698, -0.8817), (0.0, 0.9698, -0.8817), (0.8817, 0.9698, -0.8817), (0.585, 0.9698, 0.8817), (0.8817, 0.9698, 0.585), (0.6308, 0.9698, 0.8784), (0.6715, 0.9698, 0.8696), (0.7106, 0.9698, 0.855), (0.7472, 0.9698, 0.835), (0.7806, 0.9698, 0.81), (0.81, 0.9698, 0.7806), (0.835, 0.9698, 0.7472), (0.855, 0.9698, 0.7106), (0.8696, 0.9698, 0.6715), (0.8784, 0.9698, 0.6308), (-0.8817, 0.9698, 0.8658), (-0.8658, 0.9698, 0.8817), (-0.8817, 0.9698, -0.04261), (-0.8817, 0.9698, 0.4361), (-0.8817, 0.9698, -0.5213), (0.8817, 0.9698, -0.2054), (0.8817, 0.9698, 0.1919), (0.8817, 0.9698, -0.6027), (-0.1628, 0.9698, 0.8817), (-0.5388, 0.9698, 0.8817), (0.2132, 0.9698, 0.8817), (-1.0, 0.0, -1.0), (1.0, 0.0, -1.0), (0.5892, 0.0, 1.0), (0.6477, 0.0, 0.9958), (0.7049, 0.0, 0.9834), (0.7598, 0.0, 0.9629), (0.8113, 0.0, 0.9348), (0.8582, 0.0, 0.8997), (0.8997, 0.0, 0.8582), (0.9348, 0.0, 0.8113), (0.9629, 0.0, 0.7598), (0.9834, 0.0, 0.7049), (0.9958, 0.0, 0.6477), (1.0, 0.0, 0.5892), (0.0, 0.0, -1.0), (-0.9148, 0.0, 1.0), (-1.0, 0.0, 0.9148), (-1.0, 0.0, -0.04261), (-1.0, 0.0, 0.4361), (-1.0, 0.0, -0.5213), (1.0, 0.0, -0.2054), (1.0, 0.0, 0.1919), (1.0, 0.0, -0.6027), (-0.1628, 0.0, 1.0), (-0.5388, 0.0, 1.0), (0.2132, 0.0, 1.0), (-1.0, 1.0, 0.4361), (-1.0, 1.0, -0.04261), (0.0, 1.0, -1.0), (-1.0, 1.0, -1.0), (0.6477, 1.0, 0.9958), (0.5892, 1.0, 1.0), (0.7049, 1.0, 0.9834), (0.7598, 1.0, 0.9629), (0.8113, 1.0, 0.9348), (0.8582, 1.0, 0.8997), (0.8997, 1.0, 0.8582), (0.9348, 1.0, 0.8113), (0.9629, 1.0, 0.7598), (0.9834, 1.0, 0.7049), (0.9958, 1.0, 0.6477), (1.0, 1.0, 0.5892), (1.0, 1.0, -1.0), (1.0, 1.0, 0.1919), (-0.9148, 1.0, 1.0), (-1.0, 1.0, 0.9148), (-1.0, 1.0, -0.5213), (-0.5388, 1.0, 1.0), (1.0, 1.0, -0.6027), (1.0, 1.0, -0.2054), (0.2132, 1.0, 1.0), (-0.1628, 1.0, 1.0), (-1.0, -1.0, 0.4361), (-1.0, -1.0, -0.04261), (-1.0, -1.0, -1.0), (0.0, -1.0, -1.0), (1.0, -1.0, -1.0), (0.5892, -1.0, 1.0), (0.6477, -1.0, 0.9958), (0.7049, -1.0, 0.9834), (0.7598, -1.0, 0.9629), (0.8113, -1.0, 0.9348), (0.8582, -1.0, 0.8997), (0.8997, -1.0, 0.8582), (0.9348, -1.0, 0.8113), (0.9629, -1.0, 0.7598), (0.9834, -1.0, 0.7049), (0.9958, -1.0, 0.6477), (1.0, -1.0, 0.5892), (1.0, -1.0, -0.6027), (-1.0, -1.0, 0.9148), (-0.9148, -1.0, 1.0), (-0.5388, -1.0, 1.0), (-1.0, -1.0, -0.5213), (1.0, -1.0, 0.1919), (1.0, -1.0, -0.2054), (0.2132, -1.0, 1.0), (-0.1628, -1.0, 1.0), (-5.434, 10.83, -6.743), (-5.434, 10.83, -6.743), (-5.434, 10.83, -6.743), (-5.434, 10.83, -6.743), (-5.434, 10.83, -6.743), (-5.434, 10.83, -6.743), (-5.434, 10.83, -6.743), (-5.434, 10.83, -6.743), (-0.7446, 0.9984, 0.5564), (-0.7338, 1.303, 0.5564), (0.4385, 0.9988, 0.5564), (0.4275, 1.303, 0.5564), (-0.6323, 0.9833, 0.6359), (-0.6537, 1.222, 0.6359), (0.3254, 0.9919, 0.6359), (0.3473, 1.222, 0.6359), (0.4275, 1.303, 0.6359), (0.4385, 0.9988, 0.6359), (-0.7446, 0.9984, 0.6359), (-0.7338, 1.303, 0.6359), (0.7041, 0.1768, -1.0), (0.7041, 0.828, -1.0), (0.3012, 0.1768, -1.0), (0.3012, 0.828, -1.0), (-0.2432, 0.1674, -1.0), (-0.2432, 0.8328, -1.0), (-0.7978, 0.1674, -1.0), (-0.7978, 0.8328, -1.0), (0.6314, 0.2495, -1.112), (0.7041, 0.1768, -1.039), (0.6314, 0.7553, -1.112), (0.7041, 0.828, -1.039), (0.3739, 0.2495, -1.112), (0.3012, 0.1768, -1.039), (0.3739, 0.7553, -1.112), (0.3012, 0.828, -1.039), (-0.2899, 0.2142, -1.091), (-0.2432, 0.1674, -1.044), (-0.2899, 0.7861, -1.091), (-0.2432, 0.8328, -1.044), (-0.751, 0.2142, -1.091), (-0.7978, 0.1674, -1.044), (-0.751, 0.7861, -1.091), (-0.7978, 0.8328, -1.044), (-0.8605, -1.0, -0.8605), (-0.9438, -1.0, -0.9438), (0.0, -1.0, -0.9438), (0.0, -1.0, -0.8605), (0.9438, -1.0, -0.9438), (0.8605, -1.0, -0.8605), (0.8605, -1.0, 0.5842), (0.9438, -1.0, 0.5872), (0.5872, -1.0, 0.9438), (0.5842, -1.0, 0.8605), (0.8574, -1.0, 0.6278), (0.9401, -1.0, 0.6396), (0.8492, -1.0, 0.6655), (0.9293, -1.0, 0.6891), (0.8357, -1.0, 0.7017), (0.9117, -1.0, 0.7365), (0.8171, -1.0, 0.7357), (0.8874, -1.0, 0.7808), (0.794, -1.0, 0.7666), (0.8571, -1.0, 0.8213), (0.7666, -1.0, 0.794), (0.8213, -1.0, 0.8571), (0.7357, -1.0, 0.8171), (0.7808, -1.0, 0.8874), (0.7017, -1.0, 0.8357), (0.7365, -1.0, 0.9117), (0.6655, -1.0, 0.8492), (0.6891, -1.0, 0.9293), (0.6278, -1.0, 0.8574), (0.6396, -1.0, 0.9401), (-0.857, -1.0, 0.8605), (-0.8915, -1.0, 0.9438), (-0.9438, -1.0, 0.8915), (-0.8605, -1.0, 0.857), (-0.9438, -1.0, -0.04261), (-0.8605, -1.0, -0.04261), (-0.8605, -1.0, 0.4361), (-0.9438, -1.0, 0.4361), (-0.8605, -1.0, -0.5213), (-0.9438, -1.0, -0.5213), (0.8605, -1.0, -0.2054), (0.9438, -1.0, -0.2054), (0.9438, -1.0, 0.1919), (0.8605, -1.0, 0.1919), (0.9438, -1.0, -0.6027), (0.8605, -1.0, -0.6027), (-0.1628, -1.0, 0.9438), (-0.1628, -1.0, 0.8605), (-0.5388, -1.0, 0.8605), (-0.5388, -1.0, 0.9438), (0.2132, -1.0, 0.8605), (0.2132, -1.0, 0.9438), (1.0, 0.5, -1.0), (0.6477, 0.5, 0.9958), (0.7049, 0.5, 0.9834), (0.7598, 0.5, 0.9629), (0.8113, 0.5, 0.9348), (0.8582, 0.5, 0.8997), (0.8997, 0.5, 0.8582), (0.9348, 0.5, 0.8113), (0.9629, 0.5, 0.7598), (0.9834, 0.5, 0.7049), (0.9958, 0.5, 0.6477), (1.0, 0.5, 0.5892), (-0.9148, 0.5, 1.0), (-1.0, 0.5, -0.04261), (-1.0, 0.5, 0.4361), (-1.0, 0.5, -0.5213), (-1.0, 0.5, -1.0), (0.5892, 0.5, 1.0), (0.0, 0.5, -1.0), (-1.0, 0.5, 0.9148), (1.0, 0.5, -0.2054), (1.0, 0.5, 0.1919), (1.0, 0.5, -0.6027), (-0.1628, 0.5, 1.0), (-0.5388, 0.5, 1.0), (0.2132, 0.5, 1.0), (-1.0, 0.25, -1.0), (0.5892, 0.25, 1.0), (0.0, 0.25, -1.0), (-1.0, 0.25, 0.9148), (1.0, 0.25, -0.2054), (1.0, 0.25, 0.1919), (1.0, 0.25, -0.6027), (-0.1628, 0.25, 1.0), (-0.5388, 0.25, 1.0), (0.2132, 0.25, 1.0), (1.0, 0.25, -1.0), (0.6477, 0.25, 0.9958), (0.7049, 0.25, 0.9834), (0.7598, 0.25, 0.9629), (0.8113, 0.25, 0.9348), (0.8582, 0.25, 0.8997), (0.8997, 0.25, 0.8582), (0.9348, 0.25, 0.8113), (0.9629, 0.25, 0.7598), (0.9834, 0.25, 0.7049), (0.9958, 0.25, 0.6477), (1.0, 0.25, 0.5892), (-0.9148, 0.25, 1.0), (-1.0, 0.25, -0.04261), (-1.0, 0.25, 0.4361), (-1.0, 0.25, -0.5213), (1.0, 0.75, -1.0), (0.6477, 0.75, 0.9958), (0.7049, 0.75, 0.9834), (0.7598, 0.75, 0.9629), (0.8113, 0.75, 0.9348), (0.8582, 0.75, 0.8997), (0.8997, 0.75, 0.8582), (0.9348, 0.75, 0.8113), (0.9629, 0.75, 0.7598), (0.9834, 0.75, 0.7049), (0.9958, 0.75, 0.6477), (1.0, 0.75, 0.5892), (-0.9148, 0.75, 1.0), (-1.0, 0.75, -0.04261), (-1.0, 0.75, 0.4361), (-1.0, 0.75, -0.5213), (-1.0, 0.75, -1.0), (0.5892, 0.75, 1.0), (0.0, 0.75, -1.0), (-1.0, 0.75, 0.9148), (1.0, 0.75, -0.2054), (1.0, 0.75, 0.1919), (1.0, 0.75, -0.6027), (-0.1628, 0.75, 1.0), (-0.5388, 0.75, 1.0), (0.2132, 0.75, 1.0), (1.0, 0.375, -1.0), (0.6477, 0.375, 0.9958), (0.7049, 0.375, 0.9834), (0.7598, 0.375, 0.9629), (0.8113, 0.375, 0.9348), (0.8582, 0.375, 0.8997), (0.8997, 0.375, 0.8582), (0.9348, 0.375, 0.8113), (0.9629, 0.375, 0.7598), (0.9834, 0.375, 0.7049), (0.9958, 0.375, 0.6477), (1.0, 0.375, 0.5892), (-0.9148, 0.375, 1.0), (-1.0, 0.375, -0.04261), (-1.0, 0.375, 0.4361), (-1.0, 0.375, -0.5213), (-1.0, 0.375, -1.0), (0.5892, 0.375, 1.0), (0.0, 0.375, -1.0), (-1.0, 0.375, 0.9148), (1.0, 0.375, -0.2054), (1.0, 0.375, 0.1919), (1.0, 0.375, -0.6027), (-0.1628, 0.375, 1.0), (-0.5388, 0.375, 1.0), (0.2132, 0.375, 1.0), (-1.0, 0.625, -1.0), (0.5892, 0.625, 1.0), (0.0, 0.625, -1.0), (-1.0, 0.625, 0.9148), (1.0, 0.625, -0.2054), (1.0, 0.625, 0.1919), (1.0, 0.625, -0.6027), (-0.1628, 0.625, 1.0), (-0.5388, 0.625, 1.0), (0.2132, 0.625, 1.0), (1.0, 0.625, -1.0), (0.6477, 0.625, 0.9958), (0.7049, 0.625, 0.9834), (0.7598, 0.625, 0.9629), (0.8113, 0.625, 0.9348), (0.8582, 0.625, 0.8997), (0.8997, 0.625, 0.8582), (0.9348, 0.625, 0.8113), (0.9629, 0.625, 0.7598), (0.9834, 0.625, 0.7049), (0.9958, 0.625, 0.6477), (1.0, 0.625, 0.5892), (-0.9148, 0.625, 1.0), (-1.0, 0.625, -0.04261), (-1.0, 0.625, 0.4361), (-1.0, 0.625, -0.5213), (1.037, 0.375, -0.2054), (1.037, 0.25, -0.2054), (1.037, 0.375, 0.1919), (1.037, 0.25, 0.1919), (1.037, 0.375, -0.6027), (1.037, 0.25, -0.6027), (1.037, 0.25, 0.5892), (1.037, 0.25, -1.0), (1.037, 0.625, -1.0), (1.037, 0.75, -1.0), (1.037, 0.625, 0.5892), (1.037, 0.75, 0.5892), (1.037, 0.75, -0.6027), (1.037, 0.75, 0.1919), (1.037, 0.75, -0.2054), (1.037, 0.375, -1.0), (1.037, 0.375, 0.5892), (1.037, 0.625, -0.2054), (1.037, 0.625, 0.1919), (1.037, 0.625, -0.6027)], [], [(50, 41, 97, 98), (266, 271, 71, 52), (26, 40, 81, 80), (40, 27, 82, 81), (47, 39, 94, 100), (28, 83, 84, 29), (29, 84, 85, 30), (30, 85, 86, 31), (31, 86, 87, 32), (32, 87, 88, 33), (33, 88, 89, 34), (34, 89, 90, 35), (35, 90, 91, 36), (36, 91, 92, 37), (37, 92, 93, 38), (38, 93, 94, 39), (0, 19, 17, 18, 15, 16, 24, 23, 25, 3, 5, 6, 7, 8, 9, 10, 11, 12, 13, 14, 4, 21, 20, 22, 2, 1), (264, 70, 71, 271), (149, 187, 99, 80), (267, 265, 53, 72), (265, 266, 52, 53), (268, 267, 72, 55), (48, 46, 101, 95), (46, 47, 100, 101), (27, 48, 95, 82), (51, 49, 103, 102), (49, 50, 98, 103), (28, 51, 102, 83), (227, 235, 51, 28), (233, 234, 50, 49), (235, 233, 49, 51), (236, 232, 48, 27), (230, 231, 47, 46), (232, 230, 46, 48), (80, 99, 45, 26), (79, 78, 44, 43), (99, 79, 43, 45), (97, 41, 42, 96), (246, 38, 39, 247), (245, 37, 38, 246), (244, 36, 37, 245), (243, 35, 36, 244), (242, 34, 35, 243), (241, 33, 34, 242), (240, 32, 33, 241), (239, 31, 32, 240), (238, 30, 31, 239), (237, 29, 30, 238), (227, 28, 29, 237), (231, 247, 39, 47), (228, 236, 27, 40), (226, 228, 40, 26), (78, 96, 42, 44), (234, 248, 41, 50), (18, 17, 53, 52), (0, 1, 54, 55), (5, 3, 57, 56), (6, 5, 56, 58), (7, 6, 58, 59), (8, 7, 59, 60), (9, 8, 60, 61), (10, 9, 61, 62), (11, 10, 62, 63), (12, 11, 63, 64), (13, 12, 64, 65), (14, 13, 65, 66), (4, 14, 66, 67), (1, 2, 68, 54), (21, 4, 67, 69), (16, 15, 71, 70), (19, 0, 55, 72), (24, 16, 70, 73), (15, 18, 52, 71), (17, 19, 72, 53), (22, 20, 75, 74), (20, 21, 69, 75), (2, 22, 74, 68), (25, 23, 77, 76), (23, 24, 73, 77), (3, 25, 76, 57), (187, 182, 79, 99), (153, 193, 188, 191, 154, 158, 160, 162, 164, 166, 168, 170, 172, 174, 176, 157, 198, 195, 196, 178, 181, 184, 183, 186, 148, 151), (192, 152, 82, 95), (199, 156, 83, 102), (180, 179, 97, 96), (177, 175, 85, 84), (175, 173, 86, 85), (173, 171, 87, 86), (171, 169, 88, 87), (169, 167, 89, 88), (167, 165, 90, 89), (165, 163, 91, 90), (163, 161, 92, 91), (155, 190, 100, 94), (159, 155, 94, 93), (179, 197, 98, 97), (185, 180, 96, 78), (152, 150, 81, 82), (182, 185, 78, 79), (190, 189, 101, 100), (189, 192, 95, 101), (156, 177, 84, 83), (194, 199, 102, 103), (197, 194, 103, 98), (161, 159, 93, 92), (104, 105, 107, 106), (106, 107, 111, 110), (110, 111, 109, 108), (108, 109, 105, 104), (106, 110, 108, 104), (111, 107, 105, 109), (121, 118, 114), (114, 118, 119, 115), (122, 112, 116), (120, 115, 113, 123), (119, 118, 121, 120), (117, 119, 120, 123), (116, 117, 123, 122), (112, 113, 117, 116), (113, 115, 119, 117), (114, 115, 120, 121), (112, 122, 123, 113), (138, 134, 132, 136), (127, 139, 137, 126), (124, 133, 135, 125), (125, 127, 126, 124), (125, 135, 139, 127), (146, 142, 140, 144), (131, 147, 145, 130), (128, 141, 143, 129), (129, 131, 130, 128), (129, 143, 147, 131), (132, 134, 135, 133), (134, 138, 139, 135), (138, 136, 137, 139), (136, 132, 133, 137), (126, 137, 133, 124), (140, 142, 143, 141), (142, 146, 147, 143), (146, 144, 145, 147), (144, 140, 141, 145), (130, 145, 141, 128), (185, 182, 183, 184), (149, 150, 151, 148), (150, 152, 153, 151), (157, 176, 177, 156), (176, 174, 175, 177), (174, 172, 173, 175), (172, 170, 171, 173), (170, 168, 169, 171), (168, 166, 167, 169), (166, 164, 165, 167), (164, 162, 163, 165), (162, 160, 161, 163), (160, 158, 159, 161), (158, 154, 155, 159), (193, 153, 152, 192), (181, 178, 179, 180), (197, 179, 178, 196), (187, 149, 148, 186), (180, 185, 184, 181), (182, 187, 186, 183), (191, 188, 189, 190), (154, 191, 190, 155), (188, 193, 192, 189), (199, 194, 195, 198), (194, 197, 196, 195), (156, 199, 198, 157), (150, 149, 80, 81), (312, 326, 212, 224), (304, 306, 218, 216), (306, 314, 200, 218), (309, 325, 211, 221), (305, 217, 201, 315), (315, 201, 202, 316), (316, 202, 203, 317), (317, 203, 204, 318), (318, 204, 205, 319), (319, 205, 206, 320), (320, 206, 207, 321), (321, 207, 208, 322), (322, 208, 209, 323), (323, 209, 210, 324), (324, 210, 211, 325), (310, 308, 220, 222), (308, 309, 221, 220), (314, 310, 222, 200), (313, 311, 223, 225), (311, 312, 224, 223), (305, 313, 225, 217), (294, 293, 215, 216), (291, 292, 214, 213), (293, 291, 213, 215), (290, 212, 219, 297), (292, 297, 219, 214), (44, 42, 229, 250), (41, 248, 229, 42), (45, 43, 249, 251), (43, 44, 250, 249), (26, 45, 251, 226), (302, 290, 248, 234), (294, 296, 228, 226), (296, 278, 236, 228), (325, 309, 348, 340), (295, 227, 237, 279), (279, 237, 238, 280), (280, 238, 239, 281), (281, 239, 240, 282), (282, 240, 241, 283), (283, 241, 242, 284), (284, 242, 243, 285), (285, 243, 244, 286), (286, 244, 245, 287), (287, 245, 246, 288), (288, 246, 247, 289), (289, 247, 336, 346), (263, 325, 340, 341), (232, 236, 337, 335), (303, 301, 233, 235), (301, 302, 234, 233), (295, 303, 235, 227), (57, 76, 277, 269), (77, 73, 276, 275), (76, 77, 275, 277), (68, 74, 274, 252), (75, 69, 273, 272), (74, 75, 272, 274), (66, 262, 263, 67), (65, 261, 262, 66), (64, 260, 261, 65), (63, 259, 260, 64), (62, 258, 259, 63), (61, 257, 258, 62), (60, 256, 257, 61), (59, 255, 256, 60), (58, 254, 255, 59), (56, 253, 254, 58), (57, 269, 253, 56), (69, 67, 263, 273), (54, 68, 252, 270), (55, 54, 270, 268), (73, 70, 264, 276), (304, 329, 267, 268), (327, 328, 266, 265), (329, 327, 265, 267), (326, 264, 271, 307), (328, 307, 271, 266), (217, 225, 303, 295), (223, 224, 302, 301), (225, 223, 301, 303), (200, 222, 300, 278), (220, 221, 299, 298), (222, 220, 298, 300), (210, 288, 289, 211), (209, 287, 288, 210), (208, 286, 287, 209), (207, 285, 286, 208), (206, 284, 285, 207), (205, 283, 284, 206), (204, 282, 283, 205), (203, 281, 282, 204), (202, 280, 281, 203), (201, 279, 280, 202), (217, 295, 279, 201), (221, 211, 289, 299), (218, 200, 278, 296), (216, 218, 296, 294), (224, 212, 290, 302), (250, 229, 297, 292), (248, 290, 297, 229), (251, 249, 291, 293), (249, 250, 292, 291), (226, 251, 293, 294), (214, 219, 307, 328), (212, 326, 307, 219), (215, 213, 327, 329), (213, 214, 328, 327), (216, 215, 329, 304), (269, 277, 313, 305), (275, 276, 312, 311), (277, 275, 311, 313), (231, 230, 331, 333), (300, 298, 330, 334), (274, 272, 344, 342), (262, 324, 325, 263), (261, 323, 324, 262), (260, 322, 323, 261), (259, 321, 322, 260), (258, 320, 321, 259), (257, 319, 320, 258), (256, 318, 319, 257), (255, 317, 318, 256), (254, 316, 317, 255), (253, 315, 316, 254), (269, 305, 315, 253), (230, 232, 335, 331), (270, 252, 314, 306), (268, 270, 306, 304), (276, 264, 326, 312), (332, 346, 336, 333), (334, 330, 331, 335), (330, 332, 333, 331), (345, 334, 335, 337), (339, 342, 349, 338), (344, 343, 348, 347), (342, 344, 347, 349), (343, 341, 340, 348), (247, 231, 333, 336), (310, 314, 338, 349), (309, 308, 347, 348), (273, 263, 341, 343), (299, 289, 346, 332), (308, 310, 349, 347), (252, 274, 342, 339), (278, 300, 334, 345), (314, 252, 339, 338), (236, 278, 345, 337), (272, 273, 343, 344), (298, 299, 332, 330)])
_uv = me_cube_003.uv_layers.new(name='UVMap')
_uv.uv.foreach_set('vector', [0.8173, 0.625, 0.8643, 0.625, 0.8643, 0.75, 0.8173, 0.75, 0.5545, 0.2188, 0.6143, 0.2188, 0.6143, 0.25, 0.5545, 0.25, 0.125, 0.625, 0.25, 0.625, 0.25, 0.75, 0.125, 0.75, 0.25, 0.625, 0.375, 0.625, 0.375, 0.75, 0.25, 0.75, 0.524, 0.625, 0.5736, 0.625, 0.5736, 0.75, 0.524, 0.75, 0.6764, 0.625, 0.6764, 0.75, 0.669, 0.75, 0.669, 0.625, 0.669, 0.625, 0.669, 0.75, 0.6619, 0.75, 0.6619, 0.625, 0.6619, 0.625, 0.6619, 0.75, 0.655, 0.75, 0.655, 0.625, 0.655, 0.625, 0.655, 0.75, 0.6486, 0.75, 0.6486, 0.625, 0.6486, 0.625, 0.6486, 0.75, 0.6427, 0.75, 0.6427, 0.625, 0.6427, 0.625, 0.6427, 0.75, 0.6073, 0.75, 0.6073, 0.625, 0.6073, 0.625, 0.6073, 0.75, 0.6014, 0.75, 0.6014, 0.625, 0.6014, 0.625, 0.6014, 0.75, 0.595, 0.75, 0.595, 0.625, 0.595, 0.625, 0.595, 0.75, 0.5881, 0.75, 0.5881, 0.625, 0.5881, 0.625, 0.5881, 0.75, 0.581, 0.75, 0.581, 0.625, 0.581, 0.625, 0.581, 0.75, 0.5736, 0.75, 0.5736, 0.625, 0.3898, 0.2648, 0.4348, 0.2648, 0.4947, 0.2648, 0.5545, 0.2648, 0.6082, 0.2648, 0.6102, 0.2668, 0.6102, 0.3077, 0.6102, 0.3547, 0.6102, 0.4017, 0.6102, 0.4481, 0.6098, 0.4538, 0.6087, 0.4589, 0.6069, 0.4638, 0.6044, 0.4684, 0.6013, 0.4726, 0.5976, 0.4763, 0.5934, 0.4794, 0.5888, 0.4819, 0.5839, 0.4837, 0.5788, 0.4848, 0.5731, 0.4852, 0.524, 0.4852, 0.4743, 0.4852, 0.4247, 0.4852, 0.3898, 0.4852, 0.3898, 0.375, 0.625, 0.2188, 0.625, 0.25, 0.6143, 0.25, 0.6143, 0.2188, 0.382, 0.993, 0.4348, 0.993, 0.4348, 1.0, 0.375, 1.0, 0.4348, 0.2188, 0.4947, 0.2188, 0.4947, 0.25, 0.4348, 0.25, 0.4947, 0.2188, 0.5545, 0.2188, 0.5545, 0.25, 0.4947, 0.25, 0.375, 0.2188, 0.4348, 0.2188, 0.4348, 0.25, 0.375, 0.25, 0.4247, 0.625, 0.4743, 0.625, 0.4743, 0.75, 0.4247, 0.75, 0.4743, 0.625, 0.524, 0.625, 0.524, 0.75, 0.4743, 0.75, 0.375, 0.625, 0.4247, 0.625, 0.4247, 0.75, 0.375, 0.75, 0.7233, 0.625, 0.7703, 0.625, 0.7703, 0.75, 0.7233, 0.75, 0.7703, 0.625, 0.8173, 0.625, 0.8173, 0.75, 0.7703, 0.75, 0.6764, 0.625, 0.7233, 0.625, 0.7233, 0.75, 0.6764, 0.75, 0.6764, 0.5938, 0.7233, 0.5938, 0.7233, 0.625, 0.6764, 0.625, 0.7703, 0.5938, 0.8173, 0.5938, 0.8173, 0.625, 0.7703, 0.625, 0.7233, 0.5938, 0.7703, 0.5938, 0.7703, 0.625, 0.7233, 0.625, 0.375, 0.5938, 0.4247, 0.5938, 0.4247, 0.625, 0.375, 0.625, 0.4743, 0.5938, 0.524, 0.5938, 0.524, 0.625, 0.4743, 0.625, 0.4247, 0.5938, 0.4743, 0.5938, 0.4743, 0.625, 0.4247, 0.625, 0.375, 0.0, 0.4348, 0.0, 0.4348, 0.125, 0.375, 0.125, 0.4947, 0.0, 0.5545, 0.0, 0.5545, 0.125, 0.4947, 0.125, 0.4348, 0.0, 0.4947, 0.0, 0.4947, 0.125, 0.4348, 0.125, 0.625, 0.0, 0.625, 0.125, 0.6143, 0.125, 0.6143, 0.0, 0.581, 0.5938, 0.581, 0.625, 0.5736, 0.625, 0.5736, 0.5938, 0.5881, 0.5938, 0.5881, 0.625, 0.581, 0.625, 0.581, 0.5938, 0.595, 0.5938, 0.595, 0.625, 0.5881, 0.625, 0.5881, 0.5938, 0.6014, 0.5938, 0.6014, 0.625, 0.595, 0.625, 0.595, 0.5938, 0.6073, 0.5938, 0.6073, 0.625, 0.6014, 0.625, 0.6014, 0.5938, 0.6427, 0.5938, 0.6427, 0.625, 0.6073, 0.625, 0.6073, 0.5938, 0.6486, 0.5938, 0.6486, 0.625, 0.6427, 0.625, 0.6427, 0.5938, 0.655, 0.5938, 0.655, 0.625, 0.6486, 0.625, 0.6486, 0.5938, 0.6619, 0.5938, 0.6619, 0.625, 0.655, 0.625, 0.655, 0.5938, 0.669, 0.5938, 0.669, 0.625, 0.6619, 0.625, 0.6619, 0.5938, 0.6764, 0.5938, 0.6764, 0.625, 0.669, 0.625, 0.669, 0.5938, 0.524, 0.5938, 0.5736, 0.5938, 0.5736, 0.625, 0.524, 0.625, 0.25, 0.5938, 0.375, 0.5938, 0.375, 0.625, 0.25, 0.625, 0.125, 0.5938, 0.25, 0.5938, 0.25, 0.625, 0.125, 0.625, 0.5545, 0.0, 0.6143, 0.0, 0.6143, 0.125, 0.5545, 0.125, 0.8173, 0.5938, 0.8643, 0.5938, 0.8643, 0.625, 0.8173, 0.625, 0.5545, 0.2648, 0.4947, 0.2648, 0.4947, 0.25, 0.5545, 0.25, 0.3898, 0.2648, 0.3898, 0.375, 0.375, 0.375, 0.375, 0.25, 0.6098, 0.4538, 0.6102, 0.4481, 0.625, 0.4486, 0.6245, 0.456, 0.6087, 0.4589, 0.6098, 0.4538, 0.6245, 0.456, 0.6229, 0.4631, 0.6069, 0.4638, 0.6087, 0.4589, 0.6229, 0.4631, 0.6204, 0.47, 0.6044, 0.4684, 0.6069, 0.4638, 0.6204, 0.47, 0.6168, 0.4764, 0.6013, 0.4726, 0.6044, 0.4684, 0.6168, 0.4764, 0.6125, 0.4823, 0.5976, 0.4763, 0.6013, 0.4726, 0.6125, 0.4823, 0.6073, 0.4875, 0.5934, 0.4794, 0.5976, 0.4763, 0.6073, 0.4875, 0.6014, 0.4918, 0.5888, 0.4819, 0.5934, 0.4794, 0.6014, 0.4918, 0.595, 0.4954, 0.5839, 0.4837, 0.5888, 0.4819, 0.595, 0.4954, 0.5881, 0.4979, 0.5788, 0.4848, 0.5839, 0.4837, 0.5881, 0.4979, 0.581, 0.4995, 0.5731, 0.4852, 0.5788, 0.4848, 0.581, 0.4995, 0.5736, 0.5, 0.3898, 0.375, 0.3898, 0.4852, 0.375, 0.5, 0.375, 0.375, 0.524, 0.4852, 0.5731, 0.4852, 0.5736, 0.5, 0.524, 0.5, 0.6102, 0.2668, 0.6082, 0.2648, 0.6143, 0.25, 0.625, 0.2607, 0.4348, 0.2648, 0.3898, 0.2648, 0.375, 0.25, 0.4348, 0.25, 0.6102, 0.3077, 0.6102, 0.2668, 0.625, 0.2607, 0.625, 0.3077, 0.6082, 0.2648, 0.5545, 0.2648, 0.5545, 0.25, 0.6143, 0.25, 0.4947, 0.2648, 0.4348, 0.2648, 0.4348, 0.25, 0.4947, 0.25, 0.4247, 0.4852, 0.4743, 0.4852, 0.4743, 0.5, 0.4247, 0.5, 0.4743, 0.4852, 0.524, 0.4852, 0.524, 0.5, 0.4743, 0.5, 0.3898, 0.4852, 0.4247, 0.4852, 0.4247, 0.5, 0.375, 0.5, 0.6102, 0.4017, 0.6102, 0.3547, 0.625, 0.3547, 0.625, 0.4017, 0.6102, 0.3547, 0.6102, 0.3077, 0.625, 0.3077, 0.625, 0.3547, 0.6102, 0.4481, 0.6102, 0.4017, 0.625, 0.4017, 0.625, 0.4486, 0.4348, 0.993, 0.4947, 0.993, 0.4947, 1.0, 0.4348, 1.0, 0.3924, 0.7674, 0.4247, 0.7674, 0.4743, 0.7674, 0.524, 0.7674, 0.573, 0.7674, 0.5785, 0.7678, 0.5832, 0.7689, 0.5877, 0.7705, 0.592, 0.7729, 0.5958, 0.7758, 0.5992, 0.7792, 0.6021, 0.783, 0.6045, 0.7873, 0.6061, 0.7918, 0.6072, 0.7965, 0.6076, 0.802, 0.6076, 0.8483, 0.6076, 0.8953, 0.6076, 0.9423, 0.6076, 0.9821, 0.6071, 0.9826, 0.5545, 0.9826, 0.4947, 0.9826, 0.4348, 0.9826, 0.3924, 0.9826, 0.3924, 0.875, 0.4247, 0.757, 0.382, 0.757, 0.375, 0.75, 0.4247, 0.75, 0.618, 0.8483, 0.618, 0.8016, 0.625, 0.8014, 0.625, 0.8483, 0.6114, 0.993, 0.618, 0.9864, 0.625, 0.9893, 0.6143, 1.0, 0.6175, 0.795, 0.6162, 0.7889, 0.6229, 0.7869, 0.6245, 0.794, 0.6162, 0.7889, 0.614, 0.7829, 0.6204, 0.78, 0.6229, 0.7869, 0.614, 0.7829, 0.6109, 0.7774, 0.6168, 0.7736, 0.6204, 0.78, 0.6109, 0.7774, 0.6071, 0.7723, 0.6125, 0.7677, 0.6168, 0.7736, 0.6071, 0.7723, 0.6027, 0.7679, 0.6073, 0.7625, 0.6125, 0.7677, 0.6027, 0.7679, 0.5976, 0.7641, 0.6014, 0.7582, 0.6073, 0.7625, 0.5976, 0.7641, 0.5921, 0.761, 0.595, 0.7546, 0.6014, 0.7582, 0.5921, 0.761, 0.5861, 0.7588, 0.5881, 0.7521, 0.595, 0.7546, 0.5734, 0.757, 0.524, 0.757, 0.524, 0.75, 0.5736, 0.75, 0.58, 0.7575, 0.5734, 0.757, 0.5736, 0.75, 0.581, 0.7505, 0.618, 0.9864, 0.618, 0.9423, 0.625, 0.9423, 0.625, 0.9893, 0.5545, 0.993, 0.6114, 0.993, 0.6143, 1.0, 0.5545, 1.0, 0.382, 0.757, 0.382, 0.875, 0.375, 0.875, 0.375, 0.75, 0.4947, 0.993, 0.5545, 0.993, 0.5545, 1.0, 0.4947, 1.0, 0.524, 0.757, 0.4743, 0.757, 0.4743, 0.75, 0.524, 0.75, 0.4743, 0.757, 0.4247, 0.757, 0.4247, 0.75, 0.4743, 0.75, 0.618, 0.8016, 0.6175, 0.795, 0.6245, 0.794, 0.625, 0.8014, 0.618, 0.8953, 0.618, 0.8483, 0.625, 0.8483, 0.625, 0.8953, 0.618, 0.9423, 0.618, 0.8953, 0.625, 0.8953, 0.625, 0.9423, 0.5861, 0.7588, 0.58, 0.7575, 0.581, 0.7505, 0.5881, 0.7521, 0.375, 0.0, 0.625, 0.0, 0.625, 0.25, 0.375, 0.25, 0.375, 0.25, 0.625, 0.25, 0.625, 0.5, 0.375, 0.5, 0.375, 0.5, 0.625, 0.5, 0.625, 0.75, 0.375, 0.75, 0.375, 0.75, 0.625, 0.75, 0.625, 1.0, 0.375, 1.0, 0.125, 0.5, 0.375, 0.5, 0.375, 0.75, 0.125, 0.75, 0.625, 0.5, 0.875, 0.5, 0.875, 0.75, 0.625, 0.75, 0.375, 0.5, 0.4412, 0.5172, 0.125, 0.5, 0.125, 0.5, 0.4412, 0.5172, 0.5588, 0.5172, 0.625, 0.25, 0.375, 0.75, 0.125, 0.75, 0.4412, 0.7328, 0.625, 0.5, 0.875, 0.5, 0.875, 0.75, 0.625, 0.75, 0.5588, 0.5172, 0.4412, 0.5172, 0.375, 0.5, 0.625, 0.5, 0.5588, 0.7328, 0.5588, 0.5172, 0.625, 0.5, 0.625, 0.75, 0.4412, 0.7328, 0.5588, 0.7328, 0.625, 0.75, 0.375, 0.75, 0.125, 0.75, 0.625, 1.0, 0.5588, 0.7328, 0.4412, 0.7328, 0.625, 1.0, 0.625, 0.25, 0.5588, 0.5172, 0.5588, 0.7328, 0.125, 0.5, 0.875, 0.5, 0.625, 0.5, 0.375, 0.5, 0.125, 0.75, 0.375, 0.75, 0.625, 0.75, 0.875, 0.75, 0.6701, 0.5279, 0.8299, 0.5279, 0.8299, 0.7221, 0.6701, 0.7221, 0.375, 0.5, 0.5416, 0.5, 0.5416, 0.75, 0.375, 0.75, 0.375, 0.0, 0.5416, 0.0, 0.5416, 0.25, 0.375, 0.25, 0.125, 0.5, 0.375, 0.5, 0.375, 0.75, 0.125, 0.75, 0.375, 0.25, 0.5416, 0.25, 0.5416, 0.5, 0.375, 0.5, 0.6461, 0.5176, 0.8539, 0.5176, 0.8539, 0.7324, 0.6461, 0.7324, 0.375, 0.5, 0.5674, 0.5, 0.5674, 0.75, 0.375, 0.75, 0.375, 0.0, 0.5674, 0.0, 0.5674, 0.25, 0.375, 0.25, 0.125, 0.5, 0.375, 0.5, 0.375, 0.75, 0.125, 0.75, 0.375, 0.25, 0.5674, 0.25, 0.5674, 0.5, 0.375, 0.5, 0.8299, 0.7221, 0.8299, 0.5279, 0.875, 0.5, 0.875, 0.75, 0.8299, 0.5279, 0.6701, 0.5279, 0.625, 0.5, 0.875, 0.5, 0.6701, 0.5279, 0.6701, 0.7221, 0.5416, 0.75, 0.5416, 0.5, 0.6701, 0.7221, 0.8299, 0.7221, 0.875, 0.75, 0.625, 0.75, 0.375, 0.75, 0.5416, 0.75, 0.5416, 1.0, 0.375, 1.0, 0.8539, 0.7324, 0.8539, 0.5176, 0.875, 0.5, 0.875, 0.75, 0.8539, 0.5176, 0.6461, 0.5176, 0.625, 0.5, 0.875, 0.5, 0.6461, 0.5176, 0.6461, 0.7324, 0.5674, 0.75, 0.5674, 0.5, 0.6461, 0.7324, 0.8539, 0.7324, 0.875, 0.75, 0.625, 0.75, 0.375, 0.75, 0.5674, 0.75, 0.5674, 1.0, 0.375, 1.0, 0.5545, 0.993, 0.4947, 0.993, 0.4947, 0.9826, 0.5545, 0.9826, 0.382, 0.993, 0.382, 0.875, 0.3924, 0.875, 0.3924, 0.9826, 0.382, 0.875, 0.382, 0.757, 0.3924, 0.7674, 0.3924, 0.875, 0.6076, 0.802, 0.6072, 0.7965, 0.6175, 0.795, 0.618, 0.8016, 0.6072, 0.7965, 0.6061, 0.7918, 0.6162, 0.7889, 0.6175, 0.795, 0.6061, 0.7918, 0.6045, 0.7873, 0.614, 0.7829, 0.6162, 0.7889, 0.6045, 0.7873, 0.6021, 0.783, 0.6109, 0.7774, 0.614, 0.7829, 0.6021, 0.783, 0.5992, 0.7792, 0.6071, 0.7723, 0.6109, 0.7774, 0.5992, 0.7792, 0.5958, 0.7758, 0.6027, 0.7679, 0.6071, 0.7723, 0.5958, 0.7758, 0.592, 0.7729, 0.5976, 0.7641, 0.6027, 0.7679, 0.592, 0.7729, 0.5877, 0.7705, 0.5921, 0.761, 0.5976, 0.7641, 0.5877, 0.7705, 0.5832, 0.7689, 0.5861, 0.7588, 0.5921, 0.761, 0.5832, 0.7689, 0.5785, 0.7678, 0.58, 0.7575, 0.5861, 0.7588, 0.5785, 0.7678, 0.573, 0.7674, 0.5734, 0.757, 0.58, 0.7575, 0.4247, 0.7674, 0.3924, 0.7674, 0.382, 0.757, 0.4247, 0.757, 0.6071, 0.9826, 0.6076, 0.9821, 0.618, 0.9864, 0.6114, 0.993, 0.618, 0.9423, 0.618, 0.9864, 0.6076, 0.9821, 0.6076, 0.9423, 0.4348, 0.993, 0.382, 0.993, 0.3924, 0.9826, 0.4348, 0.9826, 0.6114, 0.993, 0.5545, 0.993, 0.5545, 0.9826, 0.6071, 0.9826, 0.4947, 0.993, 0.4348, 0.993, 0.4348, 0.9826, 0.4947, 0.9826, 0.524, 0.7674, 0.4743, 0.7674, 0.4743, 0.757, 0.524, 0.757, 0.573, 0.7674, 0.524, 0.7674, 0.524, 0.757, 0.5734, 0.757, 0.4743, 0.7674, 0.4247, 0.7674, 0.4247, 0.757, 0.4743, 0.757, 0.618, 0.8483, 0.618, 0.8953, 0.6076, 0.8953, 0.6076, 0.8483, 0.618, 0.8953, 0.618, 0.9423, 0.6076, 0.9423, 0.6076, 0.8953, 0.618, 0.8016, 0.618, 0.8483, 0.6076, 0.8483, 0.6076, 0.802, 0.382, 0.875, 0.382, 0.993, 0.375, 1.0, 0.375, 0.875, 0.8173, 0.5469, 0.8643, 0.5469, 0.8643, 0.5625, 0.8173, 0.5625, 0.125, 0.5469, 0.25, 0.5469, 0.25, 0.5625, 0.125, 0.5625, 0.25, 0.5469, 0.375, 0.5469, 0.375, 0.5625, 0.25, 0.5625, 0.524, 0.5469, 0.5736, 0.5469, 0.5736, 0.5625, 0.524, 0.5625, 0.6764, 0.5469, 0.6764, 0.5625, 0.669, 0.5625, 0.669, 0.5469, 0.669, 0.5469, 0.669, 0.5625, 0.6619, 0.5625, 0.6619, 0.5469, 0.6619, 0.5469, 0.6619, 0.5625, 0.655, 0.5625, 0.655, 0.5469, 0.655, 0.5469, 0.655, 0.5625, 0.6486, 0.5625, 0.6486, 0.5469, 0.6486, 0.5469, 0.6486, 0.5625, 0.6427, 0.5625, 0.6427, 0.5469, 0.6427, 0.5469, 0.6427, 0.5625, 0.6073, 0.5625, 0.6073, 0.5469, 0.6073, 0.5469, 0.6073, 0.5625, 0.6014, 0.5625, 0.6014, 0.5469, 0.6014, 0.5469, 0.6014, 0.5625, 0.595, 0.5625, 0.595, 0.5469, 0.595, 0.5469, 0.595, 0.5625, 0.5881, 0.5625, 0.5881, 0.5469, 0.5881, 0.5469, 0.5881, 0.5625, 0.581, 0.5625, 0.581, 0.5469, 0.581, 0.5469, 0.581, 0.5625, 0.5736, 0.5625, 0.5736, 0.5469, 0.4247, 0.5469, 0.4743, 0.5469, 0.4743, 0.5625, 0.4247, 0.5625, 0.4743, 0.5469, 0.524, 0.5469, 0.524, 0.5625, 0.4743, 0.5625, 0.375, 0.5469, 0.4247, 0.5469, 0.4247, 0.5625, 0.375, 0.5625, 0.7233, 0.5469, 0.7703, 0.5469, 0.7703, 0.5625, 0.7233, 0.5625, 0.7703, 0.5469, 0.8173, 0.5469, 0.8173, 0.5625, 0.7703, 0.5625, 0.6764, 0.5469, 0.7233, 0.5469, 0.7233, 0.5625, 0.6764, 0.5625, 0.375, 0.1719, 0.4348, 0.1719, 0.4348, 0.1875, 0.375, 0.1875, 0.4947, 0.1719, 0.5545, 0.1719, 0.5545, 0.1875, 0.4947, 0.1875, 0.4348, 0.1719, 0.4947, 0.1719, 0.4947, 0.1875, 0.4348, 0.1875, 0.625, 0.1719, 0.625, 0.1875, 0.6143, 0.1875, 0.6143, 0.1719, 0.5545, 0.1719, 0.6143, 0.1719, 0.6143, 0.1875, 0.5545, 0.1875, 0.5545, 0.125, 0.6143, 0.125, 0.6143, 0.1562, 0.5545, 0.1562, 0.625, 0.125, 0.625, 0.1562, 0.6143, 0.1562, 0.6143, 0.125, 0.4348, 0.125, 0.4947, 0.125, 0.4947, 0.1562, 0.4348, 0.1562, 0.4947, 0.125, 0.5545, 0.125, 0.5545, 0.1562, 0.4947, 0.1562, 0.375, 0.125, 0.4348, 0.125, 0.4348, 0.1562, 0.375, 0.1562, 0.8173, 0.5781, 0.8643, 0.5781, 0.8643, 0.5938, 0.8173, 0.5938, 0.125, 0.5781, 0.25, 0.5781, 0.25, 0.5938, 0.125, 0.5938, 0.25, 0.5781, 0.375, 0.5781, 0.375, 0.5938, 0.25, 0.5938, 0.5736, 0.5469, 0.524, 0.5469, 0.524, 0.5469, 0.5736, 0.5469, 0.6764, 0.5781, 0.6764, 0.5938, 0.669, 0.5938, 0.669, 0.5781, 0.669, 0.5781, 0.669, 0.5938, 0.6619, 0.5938, 0.6619, 0.5781, 0.6619, 0.5781, 0.6619, 0.5938, 0.655, 0.5938, 0.655, 0.5781, 0.655, 0.5781, 0.655, 0.5938, 0.6486, 0.5938, 0.6486, 0.5781, 0.6486, 0.5781, 0.6486, 0.5938, 0.6427, 0.5938, 0.6427, 0.5781, 0.6427, 0.5781, 0.6427, 0.5938, 0.6073, 0.5938, 0.6073, 0.5781, 0.6073, 0.5781, 0.6073, 0.5938, 0.6014, 0.5938, 0.6014, 0.5781, 0.6014, 0.5781, 0.6014, 0.5938, 0.595, 0.5938, 0.595, 0.5781, 0.595, 0.5781, 0.595, 0.5938, 0.5881, 0.5938, 0.5881, 0.5781, 0.5881, 0.5781, 0.5881, 0.5938, 0.581, 0.5938, 0.581, 0.5781, 0.581, 0.5781, 0.581, 0.5938, 0.5736, 0.5938, 0.5736, 0.5781, 0.5736, 0.5781, 0.5736, 0.5938, 0.5736, 0.5938, 0.5736, 0.5781, 0.5736, 0.5312, 0.5736, 0.5469, 0.5736, 0.5469, 0.5736, 0.5312, 0.4247, 0.5938, 0.375, 0.5938, 0.375, 0.5938, 0.4247, 0.5938, 0.7233, 0.5781, 0.7703, 0.5781, 0.7703, 0.5938, 0.7233, 0.5938, 0.7703, 0.5781, 0.8173, 0.5781, 0.8173, 0.5938, 0.7703, 0.5938, 0.6764, 0.5781, 0.7233, 0.5781, 0.7233, 0.5938, 0.6764, 0.5938, 0.6764, 0.5, 0.7233, 0.5, 0.7233, 0.5312, 0.6764, 0.5312, 0.7703, 0.5, 0.8173, 0.5, 0.8173, 0.5312, 0.7703, 0.5312, 0.7233, 0.5, 0.7703, 0.5, 0.7703, 0.5312, 0.7233, 0.5312, 0.375, 0.5, 0.4247, 0.5, 0.4247, 0.5312, 0.375, 0.5312, 0.4743, 0.5, 0.524, 0.5, 0.524, 0.5312, 0.4743, 0.5312, 0.4247, 0.5, 0.4743, 0.5, 0.4743, 0.5312, 0.4247, 0.5312, 0.581, 0.5, 0.581, 0.5312, 0.5736, 0.5312, 0.5736, 0.5, 0.5881, 0.5, 0.5881, 0.5312, 0.581, 0.5312, 0.581, 0.5, 0.595, 0.5, 0.595, 0.5312, 0.5881, 0.5312, 0.5881, 0.5, 0.6014, 0.5, 0.6014, 0.5312, 0.595, 0.5312, 0.595, 0.5, 0.6073, 0.5, 0.6073, 0.5312, 0.6014, 0.5312, 0.6014, 0.5, 0.6427, 0.5, 0.6427, 0.5312, 0.6073, 0.5312, 0.6073, 0.5, 0.6486, 0.5, 0.6486, 0.5312, 0.6427, 0.5312, 0.6427, 0.5, 0.655, 0.5, 0.655, 0.5312, 0.6486, 0.5312, 0.6486, 0.5, 0.6619, 0.5, 0.6619, 0.5312, 0.655, 0.5312, 0.655, 0.5, 0.669, 0.5, 0.669, 0.5312, 0.6619, 0.5312, 0.6619, 0.5, 0.6764, 0.5, 0.6764, 0.5312, 0.669, 0.5312, 0.669, 0.5, 0.524, 0.5, 0.5736, 0.5, 0.5736, 0.5312, 0.524, 0.5312, 0.25, 0.5, 0.375, 0.5, 0.375, 0.5312, 0.25, 0.5312, 0.125, 0.5, 0.25, 0.5, 0.25, 0.5312, 0.125, 0.5312, 0.8173, 0.5, 0.8643, 0.5, 0.8643, 0.5312, 0.8173, 0.5312, 0.375, 0.2031, 0.4348, 0.2031, 0.4348, 0.2188, 0.375, 0.2188, 0.4947, 0.2031, 0.5545, 0.2031, 0.5545, 0.2188, 0.4947, 0.2188, 0.4348, 0.2031, 0.4947, 0.2031, 0.4947, 0.2188, 0.4348, 0.2188, 0.625, 0.2031, 0.625, 0.2188, 0.6143, 0.2188, 0.6143, 0.2031, 0.5545, 0.2031, 0.6143, 0.2031, 0.6143, 0.2188, 0.5545, 0.2188, 0.6764, 0.5625, 0.7233, 0.5625, 0.7233, 0.5781, 0.6764, 0.5781, 0.7703, 0.5625, 0.8173, 0.5625, 0.8173, 0.5781, 0.7703, 0.5781, 0.7233, 0.5625, 0.7703, 0.5625, 0.7703, 0.5781, 0.7233, 0.5781, 0.375, 0.5625, 0.4247, 0.5625, 0.4247, 0.5781, 0.375, 0.5781, 0.4743, 0.5625, 0.524, 0.5625, 0.524, 0.5781, 0.4743, 0.5781, 0.4247, 0.5625, 0.4743, 0.5625, 0.4743, 0.5781, 0.4247, 0.5781, 0.581, 0.5625, 0.581, 0.5781, 0.5736, 0.5781, 0.5736, 0.5625, 0.5881, 0.5625, 0.5881, 0.5781, 0.581, 0.5781, 0.581, 0.5625, 0.595, 0.5625, 0.595, 0.5781, 0.5881, 0.5781, 0.5881, 0.5625, 0.6014, 0.5625, 0.6014, 0.5781, 0.595, 0.5781, 0.595, 0.5625, 0.6073, 0.5625, 0.6073, 0.5781, 0.6014, 0.5781, 0.6014, 0.5625, 0.6427, 0.5625, 0.6427, 0.5781, 0.6073, 0.5781, 0.6073, 0.5625, 0.6486, 0.5625, 0.6486, 0.5781, 0.6427, 0.5781, 0.6427, 0.5625, 0.655, 0.5625, 0.655, 0.5781, 0.6486, 0.5781, 0.6486, 0.5625, 0.6619, 0.5625, 0.6619, 0.5781, 0.655, 0.5781, 0.655, 0.5625, 0.669, 0.5625, 0.669, 0.5781, 0.6619, 0.5781, 0.6619, 0.5625, 0.6764, 0.5625, 0.6764, 0.5781, 0.669, 0.5781, 0.669, 0.5625, 0.524, 0.5625, 0.5736, 0.5625, 0.5736, 0.5781, 0.524, 0.5781, 0.25, 0.5625, 0.375, 0.5625, 0.375, 0.5781, 0.25, 0.5781, 0.125, 0.5625, 0.25, 0.5625, 0.25, 0.5781, 0.125, 0.5781, 0.8173, 0.5625, 0.8643, 0.5625, 0.8643, 0.5781, 0.8173, 0.5781, 0.5545, 0.1562, 0.6143, 0.1562, 0.6143, 0.1719, 0.5545, 0.1719, 0.625, 0.1562, 0.625, 0.1719, 0.6143, 0.1719, 0.6143, 0.1562, 0.4348, 0.1562, 0.4947, 0.1562, 0.4947, 0.1719, 0.4348, 0.1719, 0.4947, 0.1562, 0.5545, 0.1562, 0.5545, 0.1719, 0.4947, 0.1719, 0.375, 0.1562, 0.4348, 0.1562, 0.4348, 0.1719, 0.375, 0.1719, 0.5545, 0.1875, 0.6143, 0.1875, 0.6143, 0.2031, 0.5545, 0.2031, 0.625, 0.1875, 0.625, 0.2031, 0.6143, 0.2031, 0.6143, 0.1875, 0.4348, 0.1875, 0.4947, 0.1875, 0.4947, 0.2031, 0.4348, 0.2031, 0.4947, 0.1875, 0.5545, 0.1875, 0.5545, 0.2031, 0.4947, 0.2031, 0.375, 0.1875, 0.4348, 0.1875, 0.4348, 0.2031, 0.375, 0.2031, 0.6764, 0.5312, 0.7233, 0.5312, 0.7233, 0.5469, 0.6764, 0.5469, 0.7703, 0.5312, 0.8173, 0.5312, 0.8173, 0.5469, 0.7703, 0.5469, 0.7233, 0.5312, 0.7703, 0.5312, 0.7703, 0.5469, 0.7233, 0.5469, 0.524, 0.5938, 0.4743, 0.5938, 0.4743, 0.5938, 0.524, 0.5938, 0.4247, 0.5781, 0.4743, 0.5781, 0.4743, 0.5781, 0.4247, 0.5781, 0.4247, 0.5312, 0.4743, 0.5312, 0.4743, 0.5312, 0.4247, 0.5312, 0.581, 0.5312, 0.581, 0.5469, 0.5736, 0.5469, 0.5736, 0.5312, 0.5881, 0.5312, 0.5881, 0.5469, 0.581, 0.5469, 0.581, 0.5312, 0.595, 0.5312, 0.595, 0.5469, 0.5881, 0.5469, 0.5881, 0.5312, 0.6014, 0.5312, 0.6014, 0.5469, 0.595, 0.5469, 0.595, 0.5312, 0.6073, 0.5312, 0.6073, 0.5469, 0.6014, 0.5469, 0.6014, 0.5312, 0.6427, 0.5312, 0.6427, 0.5469, 0.6073, 0.5469, 0.6073, 0.5312, 0.6486, 0.5312, 0.6486, 0.5469, 0.6427, 0.5469, 0.6427, 0.5312, 0.655, 0.5312, 0.655, 0.5469, 0.6486, 0.5469, 0.6486, 0.5312, 0.6619, 0.5312, 0.6619, 0.5469, 0.655, 0.5469, 0.655, 0.5312, 0.669, 0.5312, 0.669, 0.5469, 0.6619, 0.5469, 0.6619, 0.5312, 0.6764, 0.5312, 0.6764, 0.5469, 0.669, 0.5469, 0.669, 0.5312, 0.4743, 0.5938, 0.4247, 0.5938, 0.4247, 0.5938, 0.4743, 0.5938, 0.25, 0.5312, 0.375, 0.5312, 0.375, 0.5469, 0.25, 0.5469, 0.125, 0.5312, 0.25, 0.5312, 0.25, 0.5469, 0.125, 0.5469, 0.8173, 0.5312, 0.8643, 0.5312, 0.8643, 0.5469, 0.8173, 0.5469, 0.524, 0.5781, 0.5736, 0.5781, 0.5736, 0.5938, 0.524, 0.5938, 0.4247, 0.5781, 0.4743, 0.5781, 0.4743, 0.5938, 0.4247, 0.5938, 0.4743, 0.5781, 0.524, 0.5781, 0.524, 0.5938, 0.4743, 0.5938, 0.375, 0.5781, 0.4247, 0.5781, 0.4247, 0.5938, 0.375, 0.5938, 0.375, 0.5312, 0.4247, 0.5312, 0.4247, 0.5469, 0.375, 0.5469, 0.4743, 0.5312, 0.524, 0.5312, 0.524, 0.5469, 0.4743, 0.5469, 0.4247, 0.5312, 0.4743, 0.5312, 0.4743, 0.5469, 0.4247, 0.5469, 0.524, 0.5312, 0.5736, 0.5312, 0.5736, 0.5469, 0.524, 0.5469, 0.5736, 0.5938, 0.524, 0.5938, 0.524, 0.5938, 0.5736, 0.5938, 0.4247, 0.5469, 0.375, 0.5469, 0.375, 0.5469, 0.4247, 0.5469, 0.524, 0.5469, 0.4743, 0.5469, 0.4743, 0.5469, 0.524, 0.5469, 0.524, 0.5312, 0.5736, 0.5312, 0.5736, 0.5312, 0.524, 0.5312, 0.524, 0.5781, 0.5736, 0.5781, 0.5736, 0.5781, 0.524, 0.5781, 0.4743, 0.5469, 0.4247, 0.5469, 0.4247, 0.5469, 0.4743, 0.5469, 0.375, 0.5312, 0.4247, 0.5312, 0.4247, 0.5312, 0.375, 0.5312, 0.375, 0.5781, 0.4247, 0.5781, 0.4247, 0.5781, 0.375, 0.5781, 0.375, 0.5469, 0.375, 0.5312, 0.375, 0.5312, 0.375, 0.5469, 0.375, 0.5938, 0.375, 0.5781, 0.375, 0.5781, 0.375, 0.5938, 0.4743, 0.5312, 0.524, 0.5312, 0.524, 0.5312, 0.4743, 0.5312, 0.4743, 0.5781, 0.524, 0.5781, 0.524, 0.5781, 0.4743, 0.5781])
me_cube_003.update()

# ---- objects
ob_cube = bpy.data.objects.new('Cube', me_cube_001)
ob_cube_001 = bpy.data.objects.new('Cube.001', me_cube_003)

# ---- transforms, parenting, visibility, modifiers, constraints
ob_cube.location = (0.0, 0.0, 142.9)
ob_cube.scale = (-34.4, 43.14, 117.5)
ob_cube_001.location = (-26.66, -80.69, 35.19)
ob_cube_001.scale = (7.452, 7.452, 7.452)
_m = ob_cube_001.modifiers.new('Mirror', 'MIRROR')
_m.use_axis = (False, True, False)
_m.use_bisect_axis = (False, True, False)
_m.use_clip = True

# ---- collection membership
col_collection.objects.link(ob_cube)
col_collection.objects.link(ob_cube_001)

# ---- scene / render settings (as saved in the file)
scene.frame_start = 1; scene.frame_end = 280; scene.frame_set(0)
scene.render.engine = 'BLENDER_EEVEE_NEXT'
bpy.context.view_layer.update()

# ---- added for rendering (the .blend has no active camera and no usable light): camera, sun
cam_auto = bpy.data.cameras.new('AutoCamera')
cam_auto.lens = 50.0
cam_auto.sensor_width = 36.0
cam_auto.clip_end = 5112.44
ob_auto_camera = bpy.data.objects.new('AutoCamera', cam_auto)
scene.collection.objects.link(ob_auto_camera)
ob_auto_camera.location = (274.931, -408.69, 326.378)
ob_auto_camera.rotation_euler = (1.09748, -7.21219e-08, 0.694738)
scene.camera = ob_auto_camera
light_auto_sun = bpy.data.lights.new('AutoSun', 'SUN')
light_auto_sun.energy = 3.0
light_auto_sun.angle = 0.0523599
ob_auto_sun = bpy.data.objects.new('AutoSun', light_auto_sun)
scene.collection.objects.link(ob_auto_sun)
ob_auto_sun.rotation_euler = (0.872665, 0.174533, 0.523599)
bpy.context.view_layer.update()
